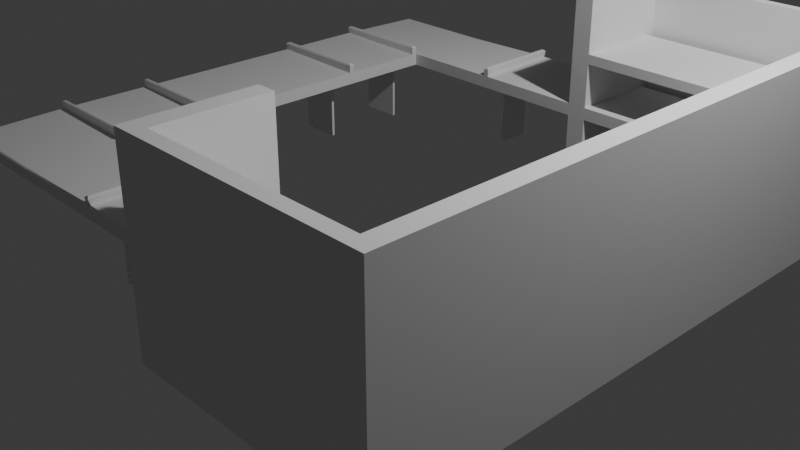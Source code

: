 # Source: madar_case.blend  (saved by Blender 4.2.66; exported with 4.5.12 LTS)
import bpy
from mathutils import Matrix  # noqa: F401  (used for matrix-valued properties, if any)

bpy.ops.wm.read_factory_settings(use_empty=True)
scene = bpy.context.scene
scene.name = 'Scene'

# ---- collections
col_collection = bpy.data.collections.new('Collection'); scene.collection.children.link(col_collection)

# ---- world
world_world = bpy.data.worlds.new('World'); scene.world = world_world
world_world.use_nodes = True; world_world.node_tree.nodes.clear()
_N = world_world.node_tree.nodes; _L = world_world.node_tree.links
n0 = _N.new('ShaderNodeOutputWorld'); n0.name = 'World Output'; n0.location = (300, 300)
n1 = _N.new('ShaderNodeBackground'); n1.name = 'Background'; n1.location = (10, 300)
n1.inputs[0].default_value = (0.05088, 0.05088, 0.05088, 1.0)
_L.new(n1.outputs[0], n0.inputs[0])
n0.is_active_output = True
world_world.color = (0.05088, 0.05088, 0.05088)
world_world.sun_shadow_jitter_overblur = 0.0

# ---- cameras
cam_camera = bpy.data.cameras.new('Camera')
cam_camera.clip_end = 100.0
cam_camera.ortho_scale = 7.314

# ---- lights
light_light = bpy.data.lights.new('Light', 'POINT')
light_light.energy = 1000.0
light_light.shadow_soft_size = 0.1

# ---- meshes
me_cube_002 = bpy.data.meshes.new('Cube.002')
me_cube_002.from_pydata([(0.5, -2.0, 0.7361), (0.5, -2.0, 0.8696), (-0.6667, -2.0, 0.7361), (-1.833, -2.0, 0.7361), (-1.833, -2.0, 0.8696), (-0.6667, -2.0, 0.8696), (-1.833, -0.9568, 0.7361), (-1.833, -0.9568, 0.8696), (-1.833, -1.017, 0.7361), (-1.833, -1.017, 0.8696), (-1.833, -1.942, 0.7361), (-1.833, -1.942, 0.8696), (-0.7278, -2.0, 0.7361), (-0.7278, -2.0, 0.8696), (0.5, 2.0, 0.7361), (0.5, 2.0, 0.8696), (-0.6667, 2.0, 0.7361), (-1.833, 2.0, 0.7361), (-1.833, 2.0, 0.8696), (-0.6667, 2.0, 0.8696), (-1.833, 0.9568, 0.7361), (-1.833, 0.9568, 0.8696), (-1.833, 1.017, 0.7361), (-1.833, 1.017, 0.8696), (-1.833, 1.942, 0.7361), (-1.833, 1.942, 0.8696), (-0.7278, 2.0, 0.7361), (-0.7278, 2.0, 0.8696), (0.7092, -2.0, 0.8696), (0.7092, -2.0, 0.7361), (0.7092, -3.0, 0.7361), (0.7092, -3.0, 0.8696), (0.7092, 2.0, 0.8696), (0.7092, 2.0, 0.7361), (0.7092, 3.0, 0.7361), (0.7092, 3.0, 0.8696), (0.5, -3.0, -0.0126), (0.5, -2.0, -0.0126), (0.5, 3.0, -0.0126), (0.5, 2.0, -0.0126), (0.7092, -3.0, -0.0126), (0.7092, -2.0, -0.0126), (0.7092, 3.0, -0.0126), (0.7092, 2.0, -0.0126), (0.5, -2.0, 2.037), (0.5, -3.0, 2.037), (0.5, 2.0, 2.037), (0.5, 3.0, 2.037), (0.7092, -2.0, 2.037), (0.7092, -3.0, 2.037), (0.7092, 2.0, 2.037), (0.7092, 3.0, 2.037), (0.5, 3.0, 1.453), (0.7092, 3.0, 1.453), (0.5, 2.0, 1.453), (0.7092, 2.0, 1.453), (0.7092, 3.0, 1.348), (0.7092, 2.0, 1.348), (0.5, 3.0, 1.348), (0.5, 2.0, 1.348), (2.009, 2.0, 0.8696), (2.009, 2.0, 0.7361), (2.009, 3.0, 0.7361), (2.009, 3.0, 0.8696), (2.009, 3.0, 1.453), (2.009, 2.0, 1.453), (2.009, 3.0, 1.348), (2.009, 2.0, 1.348), (2.223, 2.0, 0.8696), (2.223, 2.0, 0.7361), (2.223, 3.0, 0.7361), (2.223, 3.0, 0.8696), (2.223, 3.0, 1.453), (2.223, 2.0, 1.453), (2.223, 3.0, 1.348), (2.223, 2.0, 1.348), (2.009, 3.0, -0.002835), (2.009, 2.0, -0.002835), (2.223, 3.0, -0.002835), (2.223, 2.0, -0.002835), (2.919, 2.0, 0.8696), (2.919, 2.0, 0.7361), (2.919, 3.0, 0.7361), (2.919, 3.0, 0.8696), (2.223, 0.01956, 0.8696), (2.223, 0.01956, 0.7361), (2.919, 0.01956, 0.8696), (2.919, 0.01956, 0.7361), (2.223, -1.594, 0.8696), (2.223, -1.594, 0.7361), (2.919, -1.594, 0.8696), (2.919, -1.594, 0.7361), (2.919, -2.0, 0.8696), (2.919, -2.0, 0.7361), (2.919, -3.0, 0.7361), (2.919, -3.0, 0.8696), (2.222, -2.0, 0.8696), (2.222, -2.0, 0.7361), (2.239, -3.0, 0.7361), (2.239, -3.0, 0.8696), (2.223, -0.05069, 0.8696), (2.919, -0.05069, 0.8696), (2.919, -0.05069, 0.7361), (2.223, -0.05069, 0.7361), (0.5, -3.295, 0.8696), (0.5, -3.295, 0.7361), (0.7092, -3.295, 0.8696), (0.7092, -3.295, 0.7361), (0.5, -3.295, -0.0126), (0.7092, -3.295, -0.0126), (0.5, -3.295, 2.037), (0.7092, -3.295, 2.037), (0.7092, -3.147, 0.8696), (0.7092, -3.147, 2.037), (0.7092, -3.147, -0.0126), (0.5, -3.147, -0.0126), (0.5, -3.147, 0.8696), (0.5, -3.147, 2.037), (0.7092, -3.147, 0.7361), (0.5, -3.147, 0.7361), (3.213, -3.147, 2.037), (3.213, -3.295, 2.037), (3.213, -3.295, 0.8696), (3.213, -3.295, 0.7361), (3.213, -3.295, -0.0126), (3.213, -3.147, -0.0126), (3.213, -3.147, 0.7361), (3.213, -3.147, 0.8696), (3.013, -3.295, 0.7361), (3.013, -3.295, -0.0126), (3.013, -3.147, 0.8696), (3.013, -3.147, 0.7361), (3.013, -3.295, 2.037), (3.013, -3.147, 2.037), (3.013, -3.295, 0.8696), (3.013, -3.147, -0.0126), (3.213, 3.192, 0.8696), (3.213, 3.192, 0.7361), (3.213, 3.192, -0.0126), (3.213, 3.192, 2.037), (3.013, 3.192, 0.8696), (3.013, 3.192, 0.7361), (3.013, 3.192, 2.037), (3.013, 3.192, -0.0126), (3.213, 3.088, 2.037), (3.213, 3.088, 0.8696), (3.213, 3.088, 0.7361), (3.013, 3.088, 2.037), (3.013, 3.088, 0.8696), (3.013, 3.088, -0.0126), (3.213, 3.088, -0.0126), (3.013, 3.088, 0.7361), (0.7144, 3.192, 0.7361), (0.7144, 3.192, -0.0126), (0.7144, 3.192, 2.037), (0.7144, 3.192, 0.8696), (0.7144, 3.088, 2.037), (0.7144, 3.088, -0.0126), (0.7144, 3.088, 0.8696), (0.7144, 3.088, 0.7361), (0.5101, 3.192, 0.7361), (0.5101, 3.192, -0.0126), (0.5101, 3.192, 2.037), (0.5101, 3.192, 0.8696), (0.5101, 3.088, 2.037), (0.5101, 3.088, -0.0126), (0.5101, 3.088, 0.8696), (0.5101, 3.088, 0.7361), (-0.7152, -2.307, 0.7361), (-0.6793, -2.307, 0.7361), (-0.6793, -2.693, 0.7361), (-0.7152, -2.693, 0.7361), (-2.191, -1.003, 0.7361), (-2.642, -1.003, 0.7361), (-2.642, -0.9715, 0.7361), (-2.191, -0.9715, 0.7361), (-2.191, -1.985, 0.7361), (-2.642, -1.985, 0.7361), (-2.642, -1.956, 0.7361), (-2.191, -1.956, 0.7361), (-0.7152, 2.307, 0.7361), (-0.7152, 2.693, 0.7361), (-0.6793, 2.693, 0.7361), (-0.6793, 2.307, 0.7361), (-2.191, 1.003, 0.7361), (-2.191, 0.9715, 0.7361), (-2.642, 0.9715, 0.7361), (-2.642, 1.003, 0.7361), (-2.191, 1.985, 0.7361), (-2.191, 1.956, 0.7361), (-2.642, 1.956, 0.7361), (-2.642, 1.985, 0.7361), (2.437, 0.01043, 0.7361), (2.706, 0.01043, 0.7361), (2.706, -0.04156, 0.7361), (2.437, -0.04156, 0.7361), (-0.6793, -2.307, -0.001585), (-0.7152, -2.307, -0.001585), (-0.7152, -2.693, -0.001585), (-0.6793, -2.693, -0.001585), (-2.642, -1.003, -0.001585), (-2.191, -1.003, -0.001585), (-2.191, -0.9715, -0.001585), (-2.642, -0.9715, -0.001585), (-2.191, -1.985, -0.001585), (-2.642, -1.985, -0.001585), (-2.191, -1.956, -0.001585), (-2.642, -1.956, -0.001585), (-0.7152, 2.307, -0.001585), (-0.7152, 2.693, -0.001585), (-0.6793, 2.307, -0.001585), (-0.6793, 2.693, -0.001585), (-2.191, 0.9715, -0.001585), (-2.191, 1.003, -0.001585), (-2.642, 1.003, -0.001585), (-2.642, 0.9715, -0.001585), (-2.191, 1.956, -0.001585), (-2.191, 1.985, -0.001585), (-2.642, 1.985, -0.001585), (-2.642, 1.956, -0.001585), (2.706, 0.01043, -0.001585), (2.437, 0.01043, -0.001585), (2.437, -0.04156, -0.001585), (2.706, -0.04156, -0.001585), (-3.0, -0.9568, 0.9502), (-2.977, -0.9796, 0.9729), (-2.997, -0.9601, 0.9579), (-2.991, -0.9654, 0.9644), (-2.985, -0.9719, 0.9697), (-1.856, -0.9796, 0.9729), (-1.833, -0.9568, 0.9502), (-1.848, -0.9719, 0.9697), (-1.842, -0.9654, 0.9644), (-1.837, -0.9601, 0.9579), (-3.0, -1.017, 0.9502), (-2.977, -0.9944, 0.9729), (-2.997, -1.014, 0.9579), (-2.991, -1.009, 0.9644), (-2.985, -1.002, 0.9697), (-1.856, -0.9944, 0.9729), (-1.833, -1.017, 0.9502), (-1.848, -1.002, 0.9697), (-1.842, -1.009, 0.9644), (-1.837, -1.014, 0.9579), (-2.977, -1.977, 0.9709), (-3.0, -2.0, 0.9482), (-2.985, -1.985, 0.9676), (-2.991, -1.991, 0.9623), (-2.997, -1.997, 0.9559), (-1.833, -2.0, 0.9482), (-1.856, -1.977, 0.9709), (-1.837, -1.997, 0.9559), (-1.842, -1.991, 0.9623), (-1.848, -1.985, 0.9676), (-1.833, -1.942, 0.9482), (-1.856, -1.965, 0.9709), (-1.837, -1.945, 0.9559), (-1.842, -1.95, 0.9623), (-1.848, -1.957, 0.9676), (-2.977, -1.965, 0.9709), (-3.0, -1.942, 0.9482), (-2.985, -1.957, 0.9676), (-2.991, -1.95, 0.9623), (-2.997, -1.945, 0.9559), (-0.7278, -2.0, 0.9494), (-0.7051, -2.023, 0.9721), (-0.7246, -2.003, 0.9571), (-0.7193, -2.009, 0.9635), (-0.7128, -2.015, 0.9688), (-0.6894, -2.023, 0.9721), (-0.6667, -2.0, 0.9494), (-0.6817, -2.015, 0.9688), (-0.6752, -2.009, 0.9635), (-0.6699, -2.003, 0.9571), (-0.6894, -2.977, 0.9721), (-0.6667, -3.0, 0.9494), (-0.6817, -2.985, 0.9688), (-0.6752, -2.991, 0.9635), (-0.6699, -2.997, 0.9571), (-0.7051, -2.977, 0.9721), (-0.7278, -3.0, 0.9494), (-0.7128, -2.985, 0.9688), (-0.7193, -2.991, 0.9635), (-0.7246, -2.997, 0.9571), (-2.977, 0.9796, 0.9729), (-3.0, 0.9568, 0.9502), (-2.985, 0.9719, 0.9697), (-2.991, 0.9654, 0.9644), (-2.997, 0.9601, 0.9579), (-1.833, 0.9568, 0.9502), (-1.856, 0.9796, 0.9729), (-1.837, 0.9601, 0.9579), (-1.842, 0.9654, 0.9644), (-1.848, 0.9719, 0.9697), (-2.977, 0.9944, 0.9729), (-3.0, 1.017, 0.9502), (-2.985, 1.002, 0.9697), (-2.991, 1.009, 0.9644), (-2.997, 1.014, 0.9579), (-1.833, 1.017, 0.9502), (-1.856, 0.9944, 0.9729), (-1.837, 1.014, 0.9579), (-1.842, 1.009, 0.9644), (-1.848, 1.002, 0.9697), (-3.0, 2.0, 0.9482), (-2.977, 1.977, 0.9709), (-2.997, 1.997, 0.9559), (-2.991, 1.991, 0.9623), (-2.985, 1.985, 0.9676), (-1.856, 1.977, 0.9709), (-1.833, 2.0, 0.9482), (-1.848, 1.985, 0.9676), (-1.842, 1.991, 0.9623), (-1.837, 1.997, 0.9559), (-1.856, 1.965, 0.9709), (-1.833, 1.942, 0.9482), (-1.848, 1.957, 0.9676), (-1.842, 1.95, 0.9623), (-1.837, 1.945, 0.9559), (-3.0, 1.942, 0.9482), (-2.977, 1.965, 0.9709), (-2.997, 1.945, 0.9559), (-2.991, 1.95, 0.9623), (-2.985, 1.957, 0.9676), (-0.7051, 2.023, 0.9721), (-0.7278, 2.0, 0.9494), (-0.7128, 2.015, 0.9688), (-0.7193, 2.009, 0.9635), (-0.7246, 2.003, 0.9571), (-0.6667, 2.0, 0.9494), (-0.6894, 2.023, 0.9721), (-0.6699, 2.003, 0.9571), (-0.6752, 2.009, 0.9635), (-0.6817, 2.015, 0.9688), (-0.6667, 3.0, 0.9494), (-0.6894, 2.977, 0.9721), (-0.6699, 2.997, 0.9571), (-0.6752, 2.991, 0.9635), (-0.6817, 2.985, 0.9688), (-0.7278, 3.0, 0.9494), (-0.7051, 2.977, 0.9721), (-0.7246, 2.997, 0.9571), (-0.7193, 2.991, 0.9635), (-0.7128, 2.985, 0.9688), (2.223, 0.01956, 0.9427), (2.246, -0.003161, 0.9655), (2.226, 0.0163, 0.9504), (2.232, 0.01102, 0.9569), (2.238, 0.004539, 0.9622), (2.896, -0.003161, 0.9655), (2.919, 0.01956, 0.9427), (2.904, 0.004539, 0.9622), (2.911, 0.01102, 0.9569), (2.916, 0.0163, 0.9504), (2.896, -0.02797, 0.9655), (2.919, -0.05069, 0.9427), (2.904, -0.03567, 0.9622), (2.911, -0.04215, 0.9569), (2.916, -0.04743, 0.9504), (2.223, -0.05069, 0.9427), (2.246, -0.02797, 0.9655), (2.226, -0.04743, 0.9504), (2.232, -0.04215, 0.9569), (2.238, -0.03567, 0.9622), (-2.971, -2.971, 0.7361), (-2.971, -3.0, 0.7652), (-3.0, -2.971, 0.7652), (-2.971, -2.985, 0.74), (-2.985, -2.971, 0.74), (-2.985, -2.985, 0.7438), (-2.985, -2.996, 0.7652), (-2.971, -2.996, 0.7507), (-2.985, -2.992, 0.7513), (-2.996, -2.971, 0.7507), (-2.996, -2.985, 0.7652), (-2.992, -2.985, 0.7513), (-2.971, -3.0, 0.8405), (-2.971, -2.971, 0.8696), (-3.0, -2.971, 0.8405), (-2.971, -2.996, 0.855), (-2.985, -2.996, 0.8405), (-2.985, -2.992, 0.8544), (-2.985, -2.971, 0.8657), (-2.971, -2.985, 0.8657), (-2.985, -2.985, 0.8619), (-2.996, -2.985, 0.8405), (-2.996, -2.971, 0.855), (-2.992, -2.985, 0.8544), (-3.0, -2.029, 0.7652), (-3.0, -1.971, 0.7652), (-2.971, -2.0, 0.7361), (-3.0, -2.01, 0.7652), (-2.996, -2.02, 0.7507), (-2.997, -2.006, 0.7515), (-2.996, -1.98, 0.751), (-3.0, -1.99, 0.7652), (-2.997, -1.994, 0.7515), (-2.985, -2.009, 0.7404), (-2.985, -1.991, 0.74), (-2.991, -2.0, 0.7443), (-2.979, -2.0, 0.8901), (-3.0, -1.971, 0.8405), (-3.0, -2.029, 0.8405), (-2.989, -1.991, 0.8758), (-2.989, -2.009, 0.8758), (-2.994, -2.0, 0.868), (-3.0, -1.99, 0.8405), (-2.997, -1.98, 0.8577), (-2.998, -1.994, 0.8567), (-2.997, -2.02, 0.8577), (-3.0, -2.01, 0.8405), (-2.998, -2.006, 0.8567), (0.4709, -3.0, 0.7652), (0.5, -3.0, 0.7361), (0.4806, -3.0, 0.7555), (0.4903, -3.0, 0.7458), (0.5, -3.0, 0.8696), (0.4709, -3.0, 0.8405), (0.4903, -3.0, 0.8599), (0.4806, -3.0, 0.8502), (-1.862, -3.0, 0.7652), (-1.833, -2.971, 0.7361), (-1.804, -3.0, 0.7652), (-1.853, -2.996, 0.751), (-1.843, -3.0, 0.7652), (-1.84, -2.997, 0.7515), (-1.824, -2.985, 0.7404), (-1.843, -2.985, 0.74), (-1.833, -2.991, 0.7443), (-1.824, -3.0, 0.7652), (-1.814, -2.996, 0.7507), (-1.827, -2.997, 0.7515), (-0.6376, -3.0, 0.7652), (-0.6957, -3.0, 0.7652), (-0.6667, -2.971, 0.7361), (-0.657, -3.0, 0.7652), (-0.6469, -2.996, 0.7507), (-0.6604, -2.997, 0.7515), (-0.6865, -2.996, 0.751), (-0.6764, -3.0, 0.7652), (-0.6729, -2.997, 0.7515), (-0.6574, -2.985, 0.7404), (-0.6759, -2.985, 0.74), (-0.6667, -2.991, 0.7443), (-0.6376, -3.0, 0.8405), (-0.6667, -2.979, 0.8901), (-0.6957, -3.0, 0.8405), (-0.6468, -2.997, 0.8577), (-0.657, -3.0, 0.8405), (-0.6604, -2.998, 0.8567), (-0.6759, -2.989, 0.8758), (-0.6574, -2.989, 0.8758), (-0.6667, -2.994, 0.868), (-0.6764, -3.0, 0.8405), (-0.6865, -2.997, 0.8577), (-0.673, -2.998, 0.8567), (-1.862, -3.0, 0.8405), (-1.804, -3.0, 0.8405), (-1.833, -2.971, 0.8696), (-1.843, -3.0, 0.8405), (-1.853, -2.996, 0.855), (-1.84, -2.997, 0.8543), (-1.814, -2.996, 0.8547), (-1.824, -3.0, 0.8405), (-1.827, -2.997, 0.8543), (-1.843, -2.985, 0.8653), (-1.824, -2.985, 0.8657), (-1.833, -2.991, 0.8614), (-3.0, -0.9278, 0.8405), (-3.0, -0.9859, 0.8405), (-2.979, -0.9568, 0.8901), (-3.0, -0.9472, 0.8405), (-2.997, -0.937, 0.8577), (-2.998, -0.9506, 0.8567), (-2.997, -0.9767, 0.8577), (-3.0, -0.9665, 0.8405), (-2.998, -0.9631, 0.8567), (-2.989, -0.9476, 0.8758), (-2.989, -0.9661, 0.8758), (-2.994, -0.9568, 0.868), (-3.0, -0.9278, 0.7652), (-2.971, -0.9568, 0.7361), (-3.0, -0.9859, 0.7652), (-2.996, -0.937, 0.751), (-3.0, -0.9472, 0.7652), (-2.997, -0.9506, 0.7515), (-2.985, -0.9661, 0.7404), (-2.985, -0.9476, 0.74), (-2.991, -0.9568, 0.7443), (-3.0, -0.9665, 0.7652), (-2.996, -0.9767, 0.7507), (-2.997, -0.9631, 0.7515), (-2.971, -1.017, 0.7361), (-3.0, -1.046, 0.7652), (-3.0, -0.9881, 0.7652), (-2.985, -1.026, 0.7404), (-2.985, -1.008, 0.74), (-2.991, -1.017, 0.7443), (-3.0, -1.027, 0.7652), (-2.996, -1.037, 0.7507), (-2.997, -1.023, 0.7515), (-2.996, -0.9973, 0.751), (-3.0, -1.007, 0.7652), (-2.997, -1.011, 0.7515), (-3.0, -0.9881, 0.8405), (-3.0, -1.046, 0.8405), (-2.979, -1.017, 0.8901), (-3.0, -1.007, 0.8405), (-2.997, -0.9973, 0.8577), (-2.998, -1.011, 0.8567), (-2.997, -1.037, 0.8577), (-3.0, -1.027, 0.8405), (-2.998, -1.023, 0.8567), (-2.989, -1.008, 0.8758), (-2.989, -1.026, 0.8758), (-2.994, -1.017, 0.868), (-3.0, -1.913, 0.7652), (-2.971, -1.942, 0.7361), (-3.0, -1.971, 0.7652), (-2.996, -1.922, 0.751), (-3.0, -1.932, 0.7652), (-2.997, -1.936, 0.7515), (-2.985, -1.951, 0.7404), (-2.985, -1.933, 0.74), (-2.991, -1.942, 0.7443), (-3.0, -1.952, 0.7652), (-2.996, -1.962, 0.7507), (-2.997, -1.948, 0.7515), (-3.0, -1.913, 0.8405), (-3.0, -1.971, 0.8405), (-2.979, -1.942, 0.8901), (-3.0, -1.932, 0.8405), (-2.997, -1.922, 0.8577), (-2.998, -1.936, 0.8567), (-2.997, -1.962, 0.8577), (-3.0, -1.952, 0.8405), (-2.998, -1.948, 0.8567), (-2.989, -1.933, 0.8758), (-2.989, -1.951, 0.8758), (-2.994, -1.942, 0.868), (-0.6987, -3.0, 0.7652), (-0.7569, -3.0, 0.7652), (-0.7278, -2.971, 0.7361), (-0.7181, -3.0, 0.7652), (-0.708, -2.996, 0.7507), (-0.7216, -2.997, 0.7515), (-0.7476, -2.996, 0.751), (-0.7375, -3.0, 0.7652), (-0.7341, -2.997, 0.7515), (-0.7186, -2.985, 0.7404), (-0.7371, -2.985, 0.74), (-0.7278, -2.991, 0.7443), (-0.7569, -3.0, 0.8405), (-0.6987, -3.0, 0.8405), (-0.7278, -2.979, 0.8901), (-0.7375, -3.0, 0.8405), (-0.7477, -2.997, 0.8577), (-0.7341, -2.998, 0.8567), (-0.708, -2.997, 0.8577), (-0.7181, -3.0, 0.8405), (-0.7215, -2.998, 0.8567), (-0.737, -2.989, 0.8758), (-0.7186, -2.989, 0.8758), (-0.7278, -2.994, 0.868), (-2.971, 2.971, 0.7361), (-3.0, 2.971, 0.7652), (-2.971, 3.0, 0.7652), (-2.985, 2.971, 0.74), (-2.971, 2.985, 0.74), (-2.985, 2.985, 0.7438), (-2.996, 2.985, 0.7652), (-2.996, 2.971, 0.7507), (-2.992, 2.985, 0.7513), (-2.971, 2.996, 0.7507), (-2.985, 2.996, 0.7652), (-2.985, 2.992, 0.7513), (-2.971, 3.0, 0.8405), (-3.0, 2.971, 0.8405), (-2.971, 2.971, 0.8696), (-2.985, 2.996, 0.8405), (-2.971, 2.996, 0.855), (-2.985, 2.992, 0.8544), (-2.996, 2.971, 0.855), (-2.996, 2.985, 0.8405), (-2.992, 2.985, 0.8544), (-2.971, 2.985, 0.8657), (-2.985, 2.971, 0.8657), (-2.985, 2.985, 0.8619), (-2.971, 2.0, 0.7361), (-3.0, 1.971, 0.7652), (-3.0, 2.029, 0.7652), (-2.985, 1.991, 0.7404), (-2.985, 2.009, 0.74), (-2.991, 2.0, 0.7443), (-3.0, 1.99, 0.7652), (-2.996, 1.98, 0.7507), (-2.997, 1.994, 0.7515), (-2.996, 2.02, 0.751), (-3.0, 2.01, 0.7652), (-2.997, 2.006, 0.7515), (-3.0, 2.029, 0.8405), (-3.0, 1.971, 0.8405), (-2.979, 2.0, 0.8901), (-3.0, 2.01, 0.8405), (-2.997, 2.02, 0.8577), (-2.998, 2.006, 0.8567), (-2.997, 1.98, 0.8577), (-3.0, 1.99, 0.8405), (-2.998, 1.994, 0.8567), (-2.989, 2.009, 0.8758), (-2.989, 1.991, 0.8758), (-2.994, 2.0, 0.868), (0.5, 2.971, 0.7361), (0.5, 3.0, 0.7652), (0.5291, 3.0, 0.7361), (0.5, 3.0, 0.7071), (0.5, 2.985, 0.74), (0.5, 2.996, 0.7507), (0.5, 3.0, 0.8405), (0.5, 2.971, 0.8696), (0.5, 3.0, 0.8987), (0.5291, 3.0, 0.8696), (0.5, 2.996, 0.855), (0.5, 2.985, 0.8657), (-1.862, 3.0, 0.7652), (-1.804, 3.0, 0.7652), (-1.833, 2.971, 0.7361), (-1.843, 3.0, 0.7652), (-1.853, 2.996, 0.7507), (-1.84, 2.997, 0.7515), (-1.814, 2.996, 0.751), (-1.824, 3.0, 0.7652), (-1.827, 2.997, 0.7515), (-1.843, 2.985, 0.7404), (-1.824, 2.985, 0.74), (-1.833, 2.991, 0.7443), (-0.6376, 3.0, 0.7652), (-0.6667, 2.971, 0.7361), (-0.6957, 3.0, 0.7652), (-0.6469, 2.996, 0.751), (-0.657, 3.0, 0.7652), (-0.6604, 2.997, 0.7515), (-0.6759, 2.985, 0.7404), (-0.6574, 2.985, 0.74), (-0.6667, 2.991, 0.7443), (-0.6764, 3.0, 0.7652), (-0.6865, 2.996, 0.7507), (-0.6729, 2.997, 0.7515), (-0.6376, 3.0, 0.8405), (-0.6957, 3.0, 0.8405), (-0.6667, 2.979, 0.8901), (-0.657, 3.0, 0.8405), (-0.6468, 2.997, 0.8577), (-0.6604, 2.998, 0.8567), (-0.6865, 2.997, 0.8577), (-0.6764, 3.0, 0.8405), (-0.673, 2.998, 0.8567), (-0.6574, 2.989, 0.8758), (-0.6759, 2.989, 0.8758), (-0.6667, 2.994, 0.868), (-1.862, 3.0, 0.8405), (-1.833, 2.971, 0.8696), (-1.804, 3.0, 0.8405), (-1.853, 2.996, 0.8547), (-1.843, 3.0, 0.8405), (-1.84, 2.997, 0.8543), (-1.824, 2.985, 0.8653), (-1.843, 2.985, 0.8657), (-1.833, 2.991, 0.8614), (-1.824, 3.0, 0.8405), (-1.814, 2.996, 0.855), (-1.827, 2.997, 0.8543), (-3.0, 0.9278, 0.8405), (-2.979, 0.9568, 0.8901), (-3.0, 0.9859, 0.8405), (-2.997, 0.937, 0.8577), (-3.0, 0.9472, 0.8405), (-2.998, 0.9506, 0.8567), (-2.989, 0.9661, 0.8758), (-2.989, 0.9476, 0.8758), (-2.994, 0.9568, 0.868), (-3.0, 0.9665, 0.8405), (-2.997, 0.9767, 0.8577), (-2.998, 0.9631, 0.8567), (-3.0, 0.9278, 0.7652), (-3.0, 0.9859, 0.7652), (-2.971, 0.9568, 0.7361), (-3.0, 0.9472, 0.7652), (-2.996, 0.937, 0.7507), (-2.997, 0.9506, 0.7515), (-2.996, 0.9767, 0.751), (-3.0, 0.9665, 0.7652), (-2.997, 0.9631, 0.7515), (-2.985, 0.9476, 0.7404), (-2.985, 0.9661, 0.74), (-2.991, 0.9568, 0.7443), (-3.0, 0.9881, 0.7652), (-3.0, 1.046, 0.7652), (-2.971, 1.017, 0.7361), (-3.0, 1.007, 0.7652), (-2.996, 0.9973, 0.7507), (-2.997, 1.011, 0.7515), (-2.996, 1.037, 0.751), (-3.0, 1.027, 0.7652), (-2.997, 1.023, 0.7515), (-2.985, 1.008, 0.7404), (-2.985, 1.026, 0.74), (-2.991, 1.017, 0.7443), (-2.979, 1.017, 0.8901), (-3.0, 1.046, 0.8405), (-3.0, 0.9881, 0.8405), (-2.989, 1.026, 0.8758), (-2.989, 1.008, 0.8758), (-2.994, 1.017, 0.868), (-3.0, 1.027, 0.8405), (-2.997, 1.037, 0.8577), (-2.998, 1.023, 0.8567), (-2.997, 0.9973, 0.8577), (-3.0, 1.007, 0.8405), (-2.998, 1.011, 0.8567), (-3.0, 1.913, 0.7652), (-3.0, 1.971, 0.7652), (-2.971, 1.942, 0.7361), (-3.0, 1.932, 0.7652), (-2.996, 1.922, 0.7507), (-2.997, 1.936, 0.7515), (-2.996, 1.962, 0.751), (-3.0, 1.952, 0.7652), (-2.997, 1.948, 0.7515), (-2.985, 1.933, 0.7404), (-2.985, 1.951, 0.74), (-2.991, 1.942, 0.7443), (-2.979, 1.942, 0.8901), (-3.0, 1.971, 0.8405), (-3.0, 1.913, 0.8405), (-2.989, 1.951, 0.8758), (-2.989, 1.933, 0.8758), (-2.994, 1.942, 0.868), (-3.0, 1.952, 0.8405), (-2.997, 1.962, 0.8577), (-2.998, 1.948, 0.8567), (-2.997, 1.922, 0.8577), (-3.0, 1.932, 0.8405), (-2.998, 1.936, 0.8567), (-0.7278, 2.971, 0.7361), (-0.7569, 3.0, 0.7652), (-0.6987, 3.0, 0.7652), (-0.7371, 2.985, 0.7404), (-0.7186, 2.985, 0.74), (-0.7278, 2.991, 0.7443), (-0.7375, 3.0, 0.7652), (-0.7476, 2.996, 0.7507), (-0.7341, 2.997, 0.7515), (-0.708, 2.996, 0.751), (-0.7181, 3.0, 0.7652), (-0.7216, 2.997, 0.7515), (-0.7278, 2.979, 0.8901), (-0.6987, 3.0, 0.8405), (-0.7569, 3.0, 0.8405), (-0.7186, 2.989, 0.8758), (-0.737, 2.989, 0.8758), (-0.7278, 2.994, 0.868), (-0.7181, 3.0, 0.8405), (-0.708, 2.997, 0.8577), (-0.7215, 2.998, 0.8567), (-0.7477, 2.997, 0.8577), (-0.7375, 3.0, 0.8405), (-0.7341, 2.998, 0.8567)], [], [(420, 456, 376, 365), (2, 5, 1, 0), (0, 1, 28, 29), (4, 400, 377, 458), (413, 36, 115, 119), (389, 401, 529, 518), (3, 12, 542, 421), (480, 468, 672, 684), (366, 378, 402, 388), (193, 194, 223, 220), (2, 0, 413, 434), (434, 542, 171, 170), (175, 172, 201, 202), (12, 13, 5, 2), (9, 8, 6, 7), (7, 21, 673, 470), (244, 250, 255, 259), (506, 9, 240, 234), (530, 11, 9, 506), (11, 10, 8, 9), (8, 492, 173, 172), (481, 6, 175, 174), (9, 7, 230, 240), (517, 10, 179, 178), (235, 239, 229, 225), (195, 192, 221, 222), (4, 3, 10, 11), (390, 517, 178, 177), (4, 11, 254, 249), (413, 0, 37, 36), (542, 12, 168, 171), (5, 13, 264, 270), (530, 400, 245, 260), (3, 4, 13, 12), (2, 434, 170, 169), (541, 552, 457, 422), (554, 445, 275, 280), (588, 564, 626, 17), (269, 265, 279, 274), (20, 686, 186, 185), (13, 4, 458, 554), (624, 566, 576, 660), (16, 14, 15, 19), (45, 416, 116, 117), (18, 661, 578, 602), (618, 621, 620, 58, 52, 47, 164, 166, 167, 165, 38, 615, 614, 613), (589, 721, 733, 601), (35, 621, 620, 58, 56), (696, 685, 674, 710), (565, 590, 600, 577), (186, 187, 214, 215), (615, 614, 34, 42, 38), (744, 637, 182, 181), (172, 173, 200, 201), (26, 16, 19, 27), (23, 21, 20, 22), (673, 285, 295, 708), (305, 320, 314, 309), (708, 295, 299, 23), (698, 22, 184, 187), (25, 23, 22, 24), (720, 697, 709, 734), (21, 289, 285, 673), (23, 299, 289, 21), (24, 722, 190, 189), (294, 284, 290, 300), (192, 193, 220, 221), (18, 25, 24, 17), (722, 588, 191, 190), (18, 310, 315, 25), (14, 612, 615, 38, 39), (26, 744, 181, 180), (19, 329, 325, 27), (732, 319, 304, 602), (17, 26, 27, 18), (637, 16, 183, 182), (745, 625, 662, 758), (756, 339, 334, 650), (330, 335, 340, 324), (349, 345, 360, 354), (27, 756, 661, 18), (470, 506, 234, 224), (7, 470, 224, 230), (492, 481, 174, 173), (6, 20, 21, 7), (97, 96, 92, 93), (53, 55, 65, 64), (53, 52, 47, 51), (15, 14, 33, 32), (117, 116, 104, 110), (29, 30, 40, 41), (613, 636, 648, 618), (115, 114, 109, 108), (36, 37, 41, 40), (39, 38, 42, 43), (0, 29, 41, 37), (620, 619, 15, 59, 58), (33, 14, 39, 43), (412, 417, 444, 432), (16, 637, 612, 14), (34, 33, 43, 42), (44, 45, 49, 48), (47, 46, 50, 51), (133, 132, 121, 120), (52, 54, 46, 47), (55, 53, 51, 50), (31, 28, 48, 49), (54, 55, 50, 46), (28, 1, 44, 48), (59, 57, 55, 54), (55, 57, 67, 65), (58, 59, 54, 52), (56, 58, 52, 53), (17, 626, 744, 26), (15, 619, 650, 19), (32, 35, 56, 57), (15, 32, 57, 59), (63, 60, 68, 71), (64, 65, 73, 72), (57, 56, 66, 67), (34, 35, 63, 62), (33, 34, 62, 61), (56, 53, 64, 66), (35, 32, 60, 63), (32, 33, 61, 60), (70, 71, 83, 82), (75, 74, 72, 73), (60, 61, 69, 68), (67, 66, 74, 75), (66, 64, 72, 74), (62, 63, 71, 70), (62, 70, 78, 76), (65, 67, 75, 73), (77, 76, 78, 79), (61, 62, 76, 77), (70, 69, 79, 78), (69, 61, 77, 79), (71, 68, 75, 74), (67, 60, 68, 75), (74, 71, 63, 66), (60, 67, 66, 63), (81, 82, 83, 80), (69, 70, 82, 81), (71, 68, 80, 83), (69, 81, 87, 85), (101, 100, 88, 90), (81, 80, 86, 87), (80, 68, 84, 86), (68, 69, 85, 84), (88, 89, 91, 90), (102, 101, 90, 91), (103, 102, 91, 89), (100, 103, 89, 88), (93, 92, 95, 94), (99, 98, 94, 95), (98, 97, 93, 94), (96, 99, 95, 92), (28, 31, 99, 96), (30, 29, 97, 98), (31, 30, 98, 99), (29, 28, 96, 97), (90, 88, 96, 92), (90, 92, 93, 91), (91, 93, 97, 89), (96, 88, 89, 97), (84, 85, 103, 100), (185, 186, 215, 212), (87, 86, 101, 102), (101, 86, 350, 355), (84, 100, 359, 344), (86, 84, 344, 350), (100, 101, 355, 359), (104, 105, 107, 106), (107, 105, 108, 109), (104, 106, 111, 110), (113, 117, 110, 111), (149, 151, 159, 157), (128, 129, 124, 123), (116, 119, 105, 104), (119, 115, 108, 105), (416, 413, 119, 116), (1, 416, 45, 44), (30, 31, 112, 118), (40, 30, 118, 114), (49, 45, 117, 113), (31, 49, 113, 112), (36, 40, 114, 115), (1, 5, 445, 416), (127, 120, 121, 122), (125, 126, 123, 124), (126, 127, 122, 123), (132, 134, 122, 121), (145, 146, 137, 136), (144, 145, 136, 139), (134, 128, 123, 122), (129, 135, 125, 124), (109, 114, 135, 129), (106, 107, 128, 134), (114, 118, 131, 135), (112, 113, 133, 130), (111, 106, 134, 132), (107, 109, 129, 128), (118, 112, 130, 131), (113, 111, 132, 133), (141, 140, 136, 137), (140, 142, 139, 136), (143, 141, 137, 138), (150, 149, 143, 138), (147, 144, 139, 142), (151, 148, 158, 159), (146, 150, 138, 137), (142, 140, 155, 154), (135, 131, 151, 149), (126, 125, 150, 146), (131, 130, 148, 151), (133, 120, 144, 147), (125, 135, 149, 150), (120, 127, 145, 144), (127, 126, 146, 145), (130, 133, 147, 148), (157, 159, 167, 165), (158, 156, 164, 166), (152, 153, 161, 160), (143, 149, 157, 153), (147, 142, 154, 156), (148, 147, 156, 158), (140, 141, 152, 155), (141, 143, 153, 152), (166, 164, 162, 163), (167, 166, 163, 160), (165, 167, 160, 161), (156, 154, 162, 164), (154, 155, 163, 162), (159, 158, 166, 167), (153, 157, 165, 161), (155, 152, 160, 163), (56, 35, 34, 42, 157, 159, 158, 156, 51, 53), (51, 156, 164, 47), (157, 42, 38, 165), (614, 613, 618, 621, 35, 34), (12, 2, 169, 168), (445, 5, 270, 275), (433, 446, 553, 540), (13, 554, 280, 264), (516, 528, 505, 493), (10, 517, 492, 8), (481, 686, 20, 6), (6, 8, 172, 175), (400, 4, 249, 245), (3, 390, 177, 176), (11, 530, 260, 254), (10, 3, 176, 179), (27, 325, 339, 756), (638, 746, 757, 649), (650, 334, 329, 19), (16, 26, 180, 183), (22, 20, 185, 184), (686, 698, 187, 186), (24, 22, 698, 722), (732, 708, 23, 25), (17, 24, 189, 188), (25, 315, 319, 732), (588, 17, 188, 191), (602, 304, 310, 18), (85, 87, 193, 192), (87, 102, 194, 193), (102, 103, 195, 194), (103, 85, 192, 195), (197, 196, 199, 198), (201, 200, 203, 202), (204, 205, 207, 206), (208, 209, 211, 210), (213, 212, 215, 214), (217, 216, 219, 218), (221, 220, 223, 222), (173, 174, 203, 200), (180, 181, 209, 208), (194, 195, 222, 223), (174, 175, 202, 203), (183, 180, 208, 210), (181, 182, 211, 209), (188, 189, 216, 217), (168, 169, 196, 197), (182, 183, 210, 211), (191, 188, 217, 218), (171, 168, 197, 198), (189, 190, 219, 216), (169, 170, 199, 196), (176, 177, 205, 204), (190, 191, 218, 219), (170, 171, 198, 199), (179, 176, 204, 206), (177, 178, 207, 205), (184, 185, 212, 213), (178, 179, 206, 207), (187, 184, 213, 214), (225, 229, 231, 228), (228, 231, 232, 227), (227, 232, 233, 226), (226, 233, 230, 224), (235, 225, 228, 238), (238, 228, 227, 237), (237, 227, 226, 236), (236, 226, 224, 234), (229, 239, 241, 231), (231, 241, 242, 232), (232, 242, 243, 233), (233, 243, 240, 230), (239, 235, 238, 241), (241, 238, 237, 242), (242, 237, 236, 243), (243, 236, 234, 240), (245, 249, 251, 248), (248, 251, 252, 247), (247, 252, 253, 246), (246, 253, 250, 244), (255, 250, 253, 258), (258, 253, 252, 257), (257, 252, 251, 256), (256, 251, 249, 254), (244, 259, 261, 246), (246, 261, 262, 247), (247, 262, 263, 248), (248, 263, 260, 245), (254, 260, 263, 256), (256, 263, 262, 257), (257, 262, 261, 258), (258, 261, 259, 255), (265, 269, 271, 268), (268, 271, 272, 267), (267, 272, 273, 266), (266, 273, 270, 264), (269, 274, 276, 271), (271, 276, 277, 272), (272, 277, 278, 273), (273, 278, 275, 270), (274, 279, 281, 276), (276, 281, 282, 277), (277, 282, 283, 278), (278, 283, 280, 275), (264, 280, 283, 266), (266, 283, 282, 267), (267, 282, 281, 268), (268, 281, 279, 265), (285, 289, 291, 288), (288, 291, 292, 287), (287, 292, 293, 286), (286, 293, 290, 284), (295, 285, 288, 298), (298, 288, 287, 297), (297, 287, 286, 296), (296, 286, 284, 294), (289, 299, 301, 291), (291, 301, 302, 292), (292, 302, 303, 293), (293, 303, 300, 290), (299, 295, 298, 301), (301, 298, 297, 302), (302, 297, 296, 303), (303, 296, 294, 300), (305, 309, 311, 308), (308, 311, 312, 307), (307, 312, 313, 306), (306, 313, 310, 304), (315, 310, 313, 318), (318, 313, 312, 317), (317, 312, 311, 316), (316, 311, 309, 314), (304, 319, 321, 306), (306, 321, 322, 307), (307, 322, 323, 308), (308, 323, 320, 305), (314, 320, 323, 316), (316, 323, 322, 317), (317, 322, 321, 318), (318, 321, 319, 315), (325, 329, 331, 328), (328, 331, 332, 327), (327, 332, 333, 326), (326, 333, 330, 324), (329, 334, 336, 331), (331, 336, 337, 332), (332, 337, 338, 333), (333, 338, 335, 330), (334, 339, 341, 336), (336, 341, 342, 337), (337, 342, 343, 338), (338, 343, 340, 335), (324, 340, 343, 326), (326, 343, 342, 327), (327, 342, 341, 328), (328, 341, 339, 325), (345, 349, 351, 348), (348, 351, 352, 347), (347, 352, 353, 346), (346, 353, 350, 344), (355, 350, 353, 358), (358, 353, 352, 357), (357, 352, 351, 356), (356, 351, 349, 354), (344, 359, 361, 346), (346, 361, 362, 347), (347, 362, 363, 348), (348, 363, 360, 345), (359, 355, 358, 361), (361, 358, 357, 362), (362, 357, 356, 363), (363, 356, 354, 360), (494, 504, 469, 482), (364, 367, 369, 368), (367, 371, 372, 369), (365, 370, 372, 371), (370, 374, 375, 372), (366, 373, 375, 374), (373, 368, 369, 375), (369, 372, 375), (376, 379, 381, 380), (379, 383, 384, 381), (377, 382, 384, 383), (382, 386, 387, 384), (378, 385, 387, 386), (385, 380, 381, 387), (381, 384, 387), (388, 391, 393, 392), (391, 395, 396, 393), (389, 394, 396, 395), (394, 398, 399, 396), (390, 397, 399, 398), (397, 392, 393, 399), (393, 396, 399), (400, 403, 405, 404), (403, 407, 408, 405), (401, 406, 408, 407), (406, 410, 411, 408), (402, 409, 411, 410), (409, 404, 405, 411), (405, 408, 411), (420, 423, 425, 424), (423, 427, 428, 425), (421, 426, 428, 427), (426, 430, 431, 428), (422, 429, 431, 430), (429, 424, 425, 431), (425, 428, 431), (432, 435, 437, 436), (435, 439, 440, 437), (433, 438, 440, 439), (438, 442, 443, 440), (434, 441, 443, 442), (441, 436, 437, 443), (437, 440, 443), (444, 447, 449, 448), (447, 451, 452, 449), (445, 450, 452, 451), (450, 454, 455, 452), (446, 453, 455, 454), (453, 448, 449, 455), (449, 452, 455), (456, 459, 461, 460), (459, 463, 464, 461), (457, 462, 464, 463), (462, 466, 467, 464), (458, 465, 467, 466), (465, 460, 461, 467), (461, 464, 467), (468, 471, 473, 472), (471, 475, 476, 473), (469, 474, 476, 475), (474, 478, 479, 476), (470, 477, 479, 478), (477, 472, 473, 479), (473, 476, 479), (480, 483, 485, 484), (483, 487, 488, 485), (481, 486, 488, 487), (486, 490, 491, 488), (482, 489, 491, 490), (489, 484, 485, 491), (485, 488, 491), (492, 495, 497, 496), (495, 499, 500, 497), (493, 498, 500, 499), (498, 502, 503, 500), (494, 501, 503, 502), (501, 496, 497, 503), (497, 500, 503), (504, 507, 509, 508), (507, 511, 512, 509), (505, 510, 512, 511), (510, 514, 515, 512), (506, 513, 515, 514), (513, 508, 509, 515), (509, 512, 515), (516, 519, 521, 520), (519, 523, 524, 521), (517, 522, 524, 523), (522, 526, 527, 524), (518, 525, 527, 526), (525, 520, 521, 527), (521, 524, 527), (528, 531, 533, 532), (531, 535, 536, 533), (529, 534, 536, 535), (534, 538, 539, 536), (530, 537, 539, 538), (537, 532, 533, 539), (533, 536, 539), (540, 543, 545, 544), (543, 547, 548, 545), (541, 546, 548, 547), (546, 550, 551, 548), (542, 549, 551, 550), (549, 544, 545, 551), (545, 548, 551), (552, 555, 557, 556), (555, 559, 560, 557), (553, 558, 560, 559), (558, 562, 563, 560), (554, 561, 563, 562), (561, 556, 557, 563), (557, 560, 563), (564, 567, 569, 568), (567, 571, 572, 569), (565, 570, 572, 571), (570, 574, 575, 572), (566, 573, 575, 574), (573, 568, 569, 575), (569, 572, 575), (576, 579, 581, 580), (579, 583, 584, 581), (577, 582, 584, 583), (582, 586, 587, 584), (578, 585, 587, 586), (585, 580, 581, 587), (581, 584, 587), (588, 591, 593, 592), (591, 595, 596, 593), (589, 594, 596, 595), (594, 598, 599, 596), (590, 597, 599, 598), (597, 592, 593, 599), (593, 596, 599), (600, 603, 605, 604), (603, 607, 608, 605), (601, 606, 608, 607), (606, 610, 611, 608), (602, 609, 611, 610), (609, 604, 605, 611), (605, 608, 611), (612, 616, 617, 613, 614, 615), (618, 622, 623, 619, 620, 621), (624, 627, 629, 628), (627, 631, 632, 629), (625, 630, 632, 631), (630, 634, 635, 632), (626, 633, 635, 634), (633, 628, 629, 635), (629, 632, 635), (636, 639, 641, 640), (639, 643, 644, 641), (637, 642, 644, 643), (642, 646, 647, 644), (638, 645, 647, 646), (645, 640, 641, 647), (641, 644, 647), (648, 651, 653, 652), (651, 655, 656, 653), (649, 654, 656, 655), (654, 658, 659, 656), (650, 657, 659, 658), (657, 652, 653, 659), (653, 656, 659), (660, 663, 665, 664), (663, 667, 668, 665), (661, 666, 668, 667), (666, 670, 671, 668), (662, 669, 671, 670), (669, 664, 665, 671), (665, 668, 671), (672, 675, 677, 676), (675, 679, 680, 677), (673, 678, 680, 679), (678, 682, 683, 680), (674, 681, 683, 682), (681, 676, 677, 683), (677, 680, 683), (684, 687, 689, 688), (687, 691, 692, 689), (685, 690, 692, 691), (690, 694, 695, 692), (686, 693, 695, 694), (693, 688, 689, 695), (689, 692, 695), (696, 699, 701, 700), (699, 703, 704, 701), (697, 702, 704, 703), (702, 706, 707, 704), (698, 705, 707, 706), (705, 700, 701, 707), (701, 704, 707), (708, 711, 713, 712), (711, 715, 716, 713), (709, 714, 716, 715), (714, 718, 719, 716), (710, 717, 719, 718), (717, 712, 713, 719), (713, 716, 719), (720, 723, 725, 724), (723, 727, 728, 725), (721, 726, 728, 727), (726, 730, 731, 728), (722, 729, 731, 730), (729, 724, 725, 731), (725, 728, 731), (732, 735, 737, 736), (735, 739, 740, 737), (733, 738, 740, 739), (738, 742, 743, 740), (734, 741, 743, 742), (741, 736, 737, 743), (737, 740, 743), (744, 747, 749, 748), (747, 751, 752, 749), (745, 750, 752, 751), (750, 754, 755, 752), (746, 753, 755, 754), (753, 748, 749, 755), (749, 752, 755), (756, 759, 761, 760), (759, 763, 764, 761), (757, 762, 764, 763), (762, 766, 767, 764), (758, 765, 767, 766), (765, 760, 761, 767), (761, 764, 767), (390, 364, 368, 397), (397, 368, 373, 392), (392, 373, 366, 388), (365, 376, 380, 370), (370, 380, 385, 374), (374, 385, 378, 366), (377, 400, 404, 382), (382, 404, 409, 386), (386, 409, 402, 378), (401, 389, 395, 406), (406, 395, 391, 410), (410, 391, 388, 402), (417, 412, 414, 419), (419, 414, 415, 418), (418, 415, 413, 416), (434, 413, 415, 441), (441, 415, 414, 436), (436, 414, 412, 432), (458, 377, 383, 465), (465, 383, 379, 460), (460, 379, 376, 456), (364, 421, 427, 367), (367, 427, 423, 371), (371, 423, 420, 365), (542, 434, 442, 549), (549, 442, 438, 544), (544, 438, 433, 540), (416, 445, 451, 418), (418, 451, 447, 419), (419, 447, 444, 417), (554, 458, 466, 561), (561, 466, 462, 556), (556, 462, 457, 552), (446, 433, 439, 453), (453, 439, 435, 448), (448, 435, 432, 444), (456, 420, 424, 459), (459, 424, 429, 463), (463, 429, 422, 457), (468, 480, 484, 471), (471, 484, 489, 475), (475, 489, 482, 469), (494, 482, 490, 501), (501, 490, 486, 496), (496, 486, 481, 492), (506, 470, 478, 513), (513, 478, 474, 508), (508, 474, 469, 504), (516, 493, 499, 519), (519, 499, 495, 523), (523, 495, 492, 517), (530, 506, 514, 537), (537, 514, 510, 532), (532, 510, 505, 528), (504, 494, 502, 507), (507, 502, 498, 511), (511, 498, 493, 505), (389, 518, 526, 394), (394, 526, 522, 398), (398, 522, 517, 390), (400, 530, 538, 403), (403, 538, 534, 407), (407, 534, 529, 401), (528, 516, 520, 531), (531, 520, 525, 535), (535, 525, 518, 529), (421, 542, 550, 426), (426, 550, 546, 430), (430, 546, 541, 422), (445, 554, 562, 450), (450, 562, 558, 454), (454, 558, 553, 446), (552, 541, 547, 555), (555, 547, 543, 559), (559, 543, 540, 553), (590, 565, 571, 597), (597, 571, 567, 592), (592, 567, 564, 588), (565, 577, 583, 570), (570, 583, 579, 574), (574, 579, 576, 566), (577, 600, 604, 582), (582, 604, 609, 586), (586, 609, 602, 578), (600, 590, 598, 603), (603, 598, 594, 607), (607, 594, 589, 601), (636, 613, 617, 639), (639, 617, 616, 643), (643, 616, 612, 637), (660, 576, 580, 663), (663, 580, 585, 667), (667, 585, 578, 661), (566, 624, 628, 573), (573, 628, 633, 568), (568, 633, 626, 564), (746, 638, 646, 753), (753, 646, 642, 748), (748, 642, 637, 744), (618, 648, 652, 622), (622, 652, 657, 623), (623, 657, 650, 619), (758, 662, 670, 765), (765, 670, 666, 760), (760, 666, 661, 756), (648, 636, 640, 651), (651, 640, 645, 655), (655, 645, 638, 649), (662, 625, 631, 669), (669, 631, 627, 664), (664, 627, 624, 660), (674, 685, 691, 681), (681, 691, 687, 676), (676, 687, 684, 672), (698, 686, 694, 705), (705, 694, 690, 700), (700, 690, 685, 696), (710, 674, 682, 717), (717, 682, 678, 712), (712, 678, 673, 708), (722, 698, 706, 729), (729, 706, 702, 724), (724, 702, 697, 720), (734, 709, 715, 741), (741, 715, 711, 736), (736, 711, 708, 732), (709, 697, 703, 714), (714, 703, 699, 718), (718, 699, 696, 710), (588, 722, 730, 591), (591, 730, 726, 595), (595, 726, 721, 589), (601, 733, 739, 606), (606, 739, 735, 610), (610, 735, 732, 602), (733, 721, 727, 738), (738, 727, 723, 742), (742, 723, 720, 734), (625, 745, 751, 630), (630, 751, 747, 634), (634, 747, 744, 626), (649, 757, 763, 654), (654, 763, 759, 658), (658, 759, 756, 650), (757, 746, 754, 762), (762, 754, 750, 766), (766, 750, 745, 758), (470, 673, 679, 477), (477, 679, 675, 472), (472, 675, 672, 468), (480, 684, 688, 483), (483, 688, 693, 487), (487, 693, 686, 481), (390, 3, 421, 364)])
_uv = me_cube_002.uv_layers.new(name='UVMap')
_uv.uv.foreach_set('vector', [0.4295, 0.9187, 0.5705, 0.9187, 0.5705, 0.9979, 0.4295, 0.9979, 0.375, 0.4167, 0.625, 0.4167, 0.625, 0.5, 0.375, 0.5, 0.375, 0.5, 0.625, 0.5, 0.625, 0.5, 0.375, 0.5, 0.7917, 0.5, 0.8735, 0.5, 0.8729, 0.7427, 0.7917, 0.7427, 0.375, 0.75, 0.375, 0.75, 0.375, 0.75, 0.375, 0.75, 0.4295, 0.25, 0.5705, 0.25, 0.5705, 0.25, 0.4295, 0.25, 0.2083, 0.5, 0.2873, 0.5, 0.2873, 0.7427, 0.2083, 0.7427, 0.4826, 0.3032, 0.7636, 0.4431, 0.573, 0.2525, 0.4308, 0.2513, 0.4295, 0.007268, 0.5705, 0.007268, 0.5705, 0.2427, 0.4295, 0.2427, 0.375, 0.5, 0.375, 0.5, 0.375, 0.5, 0.375, 0.5, 0.2917, 0.5, 0.375, 0.5, 0.375, 0.75, 0.2917, 0.7427, 0.2917, 0.7497, 0.2873, 0.7497, 0.2882, 0.7468, 0.2908, 0.7468, 0.2073, 0.5, 0.2073, 0.5, 0.2073, 0.5, 0.2073, 0.5, 0.375, 0.4123, 0.625, 0.4123, 0.625, 0.4167, 0.375, 0.4167, 0.625, 0.3333, 0.375, 0.3333, 0.375, 0.3333, 0.625, 0.3333, 0.7917, 0.5, 0.7917, 0.5, 0.8735, 0.5, 0.8735, 0.5, 0.8734, 0.5, 0.7933, 0.5, 0.7933, 0.5, 0.8734, 0.5, 0.8735, 0.5, 0.7917, 0.5, 0.7917, 0.5, 0.875, 0.5, 0.8735, 0.5, 0.7917, 0.5, 0.7917, 0.5, 0.8735, 0.5, 0.625, 0.3333, 0.375, 0.3333, 0.375, 0.3333, 0.625, 0.3333, 0.2083, 0.5, 0.1271, 0.5, 0.126, 0.5, 0.2073, 0.5, 0.1271, 0.5, 0.2083, 0.5, 0.2073, 0.5, 0.126, 0.5, 0.625, 0.3333, 0.625, 0.3333, 0.625, 0.3333, 0.625, 0.3333, 0.1271, 0.5, 0.2083, 0.5, 0.2073, 0.5, 0.126, 0.5, 0.8734, 0.5, 0.7933, 0.5, 0.7933, 0.5, 0.8734, 0.5, 0.375, 0.5, 0.375, 0.5, 0.375, 0.5, 0.375, 0.5, 0.625, 0.3333, 0.375, 0.3333, 0.375, 0.3333, 0.625, 0.3333, 0.1251, 0.5, 0.1251, 0.5, 0.126, 0.5, 0.126, 0.5, 0.625, 0.3333, 0.625, 0.3333, 0.625, 0.3333, 0.625, 0.3333, 0.375, 0.75, 0.375, 0.5, 0.375, 0.5, 0.375, 0.75, 0.2873, 0.7427, 0.2873, 0.5, 0.2882, 0.5032, 0.2882, 0.7468, 0.625, 0.4167, 0.625, 0.4123, 0.625, 0.4123, 0.625, 0.4167, 0.625, 0.25, 0.625, 0.25, 0.625, 0.25, 0.625, 0.25, 0.375, 0.3333, 0.625, 0.3333, 0.625, 0.4123, 0.375, 0.4123, 0.2917, 0.5, 0.2917, 0.7427, 0.2908, 0.7468, 0.2908, 0.5032, 0.4295, 0.8398, 0.5705, 0.8398, 0.5705, 0.9146, 0.4295, 0.9146, 0.625, 0.8377, 0.625, 0.8333, 0.625, 0.8333, 0.625, 0.8377, 0.1271, 0.5, 0.1271, 0.7427, 0.2083, 0.7427, 0.2083, 0.5, 0.71, 0.5057, 0.7111, 0.5057, 0.7111, 0.7443, 0.71, 0.7443, 0.2083, 0.5, 0.1271, 0.5, 0.126, 0.5, 0.2073, 0.5, 0.7127, 0.5, 0.7917, 0.5, 0.7917, 0.7427, 0.7127, 0.7449, 0.4295, 0.9187, 0.4295, 0.9979, 0.5705, 0.9979, 0.5705, 0.9187, 0.375, 0.4167, 0.375, 0.5, 0.625, 0.5, 0.625, 0.4167, 0.625, 0.75, 0.625, 0.75, 0.625, 0.75, 0.625, 0.75, 0.7917, 0.5, 0.7917, 0.7427, 0.8729, 0.7427, 0.8735, 0.5, 0.0, 0.0, 0.0, 0.0, 0.0, 0.0, 0.0, 0.0, 0.0, 0.0, 0.0, 0.0, 0.0, 0.0, 0.0, 0.0, 0.0, 0.0, 0.0, 0.0, 0.0, 0.0, 0.0, 0.0, 0.0, 0.0, 0.0, 0.0, 0.4295, 0.25, 0.4295, 0.25, 0.5705, 0.25, 0.5705, 0.25, 0.625, 0.75, 0.625, 0.75, 0.625, 0.75, 0.625, 0.75, 0.625, 0.75, 0.4295, 0.25, 0.4295, 0.25, 0.5705, 0.25, 0.5705, 0.25, 0.4295, 0.007268, 0.4295, 0.2427, 0.5705, 0.2427, 0.5705, 0.007268, 0.126, 0.5, 0.126, 0.5, 0.126, 0.5, 0.126, 0.5, 0.375, 0.75, 0.375, 0.75, 0.375, 0.75, 0.375, 0.75, 0.375, 0.75, 0.2873, 0.7497, 0.2917, 0.7497, 0.2908, 0.7468, 0.2882, 0.7468, 0.2073, 0.5, 0.126, 0.5, 0.126, 0.5, 0.2073, 0.5, 0.375, 0.4123, 0.375, 0.4167, 0.625, 0.4167, 0.625, 0.4123, 0.625, 0.3333, 0.625, 0.3333, 0.375, 0.3333, 0.375, 0.3333, 0.625, 0.25, 0.625, 0.25, 0.625, 0.25, 0.625, 0.25, 0.8734, 0.5, 0.8734, 0.5, 0.7933, 0.5, 0.7933, 0.5, 0.8735, 0.5, 0.875, 0.5, 0.7917, 0.5, 0.7917, 0.5, 0.1271, 0.5, 0.2083, 0.5, 0.2073, 0.5, 0.126, 0.5, 0.625, 0.3333, 0.625, 0.3333, 0.375, 0.3333, 0.375, 0.3333, 0.4295, 0.25, 0.4295, 0.25, 0.5705, 0.25, 0.5705, 0.25, 0.7917, 0.5, 0.7917, 0.5, 0.875, 0.5, 0.8735, 0.5, 0.625, 0.3333, 0.625, 0.3333, 0.625, 0.3333, 0.625, 0.3333, 0.2083, 0.5, 0.1271, 0.5, 0.126, 0.5, 0.2073, 0.5, 0.8734, 0.5, 0.8734, 0.5, 0.7933, 0.5, 0.7933, 0.5, 0.375, 0.5, 0.375, 0.5, 0.375, 0.5, 0.375, 0.5, 0.625, 0.3333, 0.625, 0.3333, 0.375, 0.3333, 0.375, 0.3333, 0.1251, 0.5, 0.1251, 0.5, 0.126, 0.5, 0.126, 0.5, 0.625, 0.3333, 0.625, 0.3333, 0.625, 0.3333, 0.625, 0.3333, 0.375, 0.5, 0.375, 0.7427, 0.375, 0.75, 0.375, 0.75, 0.375, 0.5, 0.2873, 0.5, 0.2873, 0.7427, 0.2882, 0.7468, 0.2882, 0.5032, 0.625, 0.4167, 0.625, 0.4167, 0.625, 0.4123, 0.625, 0.4123, 0.625, 0.25, 0.625, 0.25, 0.625, 0.25, 0.625, 0.25, 0.375, 0.3333, 0.375, 0.4123, 0.625, 0.4123, 0.625, 0.3333, 0.2917, 0.7427, 0.2917, 0.5, 0.2908, 0.5032, 0.2908, 0.7468, 0.4295, 0.8398, 0.4295, 0.9146, 0.5705, 0.9146, 0.5705, 0.8398, 0.625, 0.8377, 0.625, 0.8377, 0.625, 0.8333, 0.625, 0.8333, 0.71, 0.5057, 0.71, 0.7443, 0.7111, 0.7443, 0.7111, 0.5057, 0.625, 0.5, 0.625, 0.5, 0.625, 0.5, 0.625, 0.5, 0.7127, 0.5, 0.7127, 0.7449, 0.7917, 0.7427, 0.7917, 0.5, 0.625, 0.25, 0.625, 0.25, 0.625, 0.25, 0.625, 0.25, 0.7917, 0.5, 0.8735, 0.5, 0.875, 0.5, 0.7917, 0.5, 0.1251, 0.5, 0.1251, 0.5, 0.126, 0.5, 0.126, 0.5, 0.2083, 0.5, 0.2083, 0.5, 0.625, 0.3333, 0.7917, 0.5, 0.375, 0.5, 0.625, 0.5, 0.625, 0.5, 0.375, 0.5, 0.625, 0.75, 0.625, 0.5, 0.625, 0.5, 0.625, 0.75, 0.625, 0.75, 0.625, 0.75, 0.625, 0.75, 0.625, 0.75, 0.625, 0.5, 0.375, 0.5, 0.375, 0.5, 0.625, 0.5, 0.625, 0.75, 0.625, 0.75, 0.625, 0.75, 0.625, 0.75, 0.375, 0.5, 0.375, 0.75, 0.375, 0.75, 0.375, 0.5, 0.4295, 0.75, 0.4295, 0.8313, 0.5705, 0.8313, 0.5705, 0.75, 0.375, 0.75, 0.375, 0.75, 0.375, 0.75, 0.375, 0.75, 0.375, 0.75, 0.375, 0.5, 0.375, 0.5, 0.375, 0.75, 0.375, 0.5, 0.375, 0.75, 0.375, 0.75, 0.375, 0.5, 0.375, 0.5, 0.375, 0.5, 0.375, 0.5, 0.375, 0.5, 0.625, 0.75, 0.625, 0.7427, 0.625, 0.5, 0.625, 0.5, 0.625, 0.75, 0.375, 0.5, 0.375, 0.5, 0.375, 0.5, 0.375, 0.5, 0.4295, 0.7521, 0.5705, 0.7521, 0.5705, 0.8313, 0.4295, 0.8313, 0.2917, 0.5, 0.2917, 0.7427, 0.375, 0.7427, 0.375, 0.5, 0.375, 0.75, 0.375, 0.5, 0.375, 0.5, 0.375, 0.75, 0.625, 0.5, 0.625, 0.75, 0.625, 0.75, 0.625, 0.5, 0.625, 0.75, 0.625, 0.5, 0.625, 0.5, 0.625, 0.75, 0.625, 0.75, 0.625, 0.75, 0.625, 0.75, 0.625, 0.75, 0.625, 0.75, 0.625, 0.5, 0.625, 0.5, 0.625, 0.75, 0.625, 0.5, 0.625, 0.75, 0.625, 0.75, 0.625, 0.5, 0.625, 0.75, 0.625, 0.5, 0.625, 0.5, 0.625, 0.75, 0.625, 0.5, 0.625, 0.5, 0.625, 0.5, 0.625, 0.5, 0.625, 0.5, 0.625, 0.5, 0.625, 0.5, 0.625, 0.5, 0.625, 0.5, 0.625, 0.5, 0.625, 0.5, 0.625, 0.5, 0.625, 0.5, 0.625, 0.5, 0.625, 0.5, 0.625, 0.5, 0.625, 0.75, 0.625, 0.5, 0.625, 0.5, 0.625, 0.75, 0.625, 0.75, 0.625, 0.75, 0.625, 0.75, 0.625, 0.75, 0.2083, 0.5, 0.2083, 0.7427, 0.2873, 0.7427, 0.2873, 0.5, 0.625, 0.5, 0.625, 0.7427, 0.7083, 0.7449, 0.7083, 0.5, 0.625, 0.5, 0.625, 0.75, 0.625, 0.75, 0.625, 0.5, 0.625, 0.5, 0.625, 0.5, 0.625, 0.5, 0.625, 0.5, 0.625, 0.75, 0.625, 0.5, 0.625, 0.5, 0.625, 0.75, 0.625, 0.75, 0.625, 0.5, 0.625, 0.5, 0.625, 0.75, 0.625, 0.5, 0.625, 0.75, 0.625, 0.75, 0.625, 0.5, 0.375, 0.75, 0.625, 0.75, 0.625, 0.75, 0.375, 0.75, 0.375, 0.5, 0.375, 0.75, 0.375, 0.75, 0.375, 0.5, 0.625, 0.75, 0.625, 0.75, 0.625, 0.75, 0.625, 0.75, 0.625, 0.75, 0.625, 0.5, 0.625, 0.5, 0.625, 0.75, 0.625, 0.5, 0.375, 0.5, 0.375, 0.5, 0.625, 0.5, 0.375, 0.75, 0.625, 0.75, 0.625, 0.75, 0.375, 0.75, 0.625, 0.5, 0.625, 0.75, 0.625, 0.75, 0.625, 0.5, 0.625, 0.5, 0.375, 0.5, 0.375, 0.5, 0.625, 0.5, 0.625, 0.5, 0.625, 0.75, 0.625, 0.75, 0.625, 0.5, 0.625, 0.75, 0.625, 0.75, 0.625, 0.75, 0.625, 0.75, 0.375, 0.75, 0.625, 0.75, 0.625, 0.75, 0.375, 0.75, 0.375, 0.75, 0.375, 0.75, 0.375, 0.75, 0.375, 0.75, 0.625, 0.5, 0.625, 0.5, 0.625, 0.5, 0.625, 0.5, 0.375, 0.5, 0.375, 0.75, 0.375, 0.75, 0.375, 0.5, 0.375, 0.5, 0.375, 0.75, 0.375, 0.75, 0.375, 0.5, 0.375, 0.75, 0.375, 0.5, 0.375, 0.5, 0.375, 0.75, 0.375, 0.5, 0.375, 0.5, 0.375, 0.5, 0.375, 0.5, 0.625, 0.75, 0.625, 0.5, 0.625, 0.5, 0.625, 0.75, 0.0, 0.0, 0.0, 0.0, 0.0, 0.0, 0.0, 0.0, 0.0, 0.0, 0.0, 0.0, 0.0, 0.0, 0.0, 0.0, 0.0, 0.0, 0.0, 0.0, 0.0, 0.0, 0.0, 0.0, 0.375, 0.5, 0.375, 0.75, 0.625, 0.75, 0.625, 0.5, 0.375, 0.5, 0.375, 0.75, 0.375, 0.75, 0.375, 0.5, 0.625, 0.75, 0.625, 0.5, 0.625, 0.5, 0.625, 0.75, 0.375, 0.5, 0.375, 0.5, 0.375, 0.5, 0.375, 0.5, 0.625, 0.5, 0.625, 0.5, 0.625, 0.5, 0.625, 0.5, 0.375, 0.5, 0.625, 0.5, 0.625, 0.5, 0.375, 0.5, 0.625, 0.5, 0.625, 0.5, 0.625, 0.5, 0.625, 0.5, 0.625, 0.5, 0.375, 0.5, 0.375, 0.5, 0.625, 0.5, 0.625, 0.5, 0.375, 0.5, 0.375, 0.5, 0.625, 0.5, 0.375, 0.5, 0.625, 0.5, 0.625, 0.5, 0.375, 0.5, 0.375, 0.5, 0.375, 0.5, 0.375, 0.5, 0.375, 0.5, 0.625, 0.5, 0.375, 0.5, 0.375, 0.5, 0.625, 0.5, 0.375, 0.5, 0.625, 0.5, 0.625, 0.75, 0.375, 0.75, 0.625, 0.75, 0.375, 0.75, 0.375, 0.75, 0.625, 0.75, 0.375, 0.75, 0.375, 0.5, 0.375, 0.5, 0.375, 0.75, 0.625, 0.5, 0.625, 0.75, 0.625, 0.75, 0.625, 0.5, 0.625, 0.5, 0.625, 0.75, 0.625, 0.75, 0.625, 0.5, 0.375, 0.75, 0.375, 0.5, 0.375, 0.5, 0.375, 0.75, 0.625, 0.75, 0.375, 0.75, 0.375, 0.75, 0.625, 0.75, 0.375, 0.5, 0.625, 0.5, 0.625, 0.5, 0.375, 0.5, 0.625, 0.5, 0.625, 0.5, 0.625, 0.5, 0.625, 0.5, 0.0, 0.0, 0.0, 0.0, 0.0, 0.0, 0.0, 0.0, 0.0, 0.0, 0.0, 0.0, 0.0, 0.0, 0.0, 0.0, 0.0, 0.0, 0.0, 0.0, 0.0, 0.0, 0.0, 0.0, 0.625, 0.5, 0.375, 0.5, 0.375, 0.5, 0.625, 0.5, 0.2073, 0.5, 0.126, 0.5, 0.126, 0.5, 0.2073, 0.5, 0.375, 0.5, 0.625, 0.5, 0.625, 0.5, 0.375, 0.5, 0.625, 0.5, 0.625, 0.5, 0.625, 0.5, 0.625, 0.5, 0.625, 0.5, 0.625, 0.5, 0.625, 0.5, 0.625, 0.5, 0.625, 0.5, 0.625, 0.5, 0.625, 0.5, 0.625, 0.5, 0.625, 0.5, 0.625, 0.5, 0.625, 0.5, 0.625, 0.5, 0.625, 0.75, 0.375, 0.75, 0.375, 0.75, 0.625, 0.75, 0.375, 0.75, 0.375, 0.75, 0.375, 0.75, 0.375, 0.75, 0.625, 0.75, 0.625, 0.75, 0.625, 0.75, 0.625, 0.75, 0.625, 0.75, 0.625, 0.75, 0.625, 0.75, 0.625, 0.75, 0.375, 0.75, 0.375, 0.75, 0.375, 0.75, 0.375, 0.75, 0.375, 0.75, 0.375, 0.75, 0.375, 0.75, 0.375, 0.75, 0.625, 0.75, 0.375, 0.75, 0.375, 0.75, 0.625, 0.75, 0.375, 0.75, 0.375, 0.75, 0.375, 0.75, 0.375, 0.75, 0.625, 0.75, 0.375, 0.75, 0.375, 0.75, 0.625, 0.75, 0.625, 0.5, 0.625, 0.75, 0.625, 0.75, 0.625, 0.5, 0.375, 0.75, 0.625, 0.75, 0.625, 0.75, 0.375, 0.75, 0.375, 0.75, 0.375, 0.75, 0.375, 0.75, 0.375, 0.75, 0.625, 0.75, 0.625, 0.75, 0.625, 0.75, 0.625, 0.75, 0.625, 0.75, 0.625, 0.75, 0.625, 0.75, 0.625, 0.75, 0.375, 0.75, 0.375, 0.75, 0.375, 0.75, 0.375, 0.75, 0.625, 0.5, 0.7083, 0.5, 0.7083, 0.7449, 0.625, 0.75, 0.625, 0.75, 0.625, 0.75, 0.625, 0.75, 0.625, 0.75, 0.375, 0.75, 0.375, 0.75, 0.375, 0.75, 0.375, 0.75, 0.375, 0.75, 0.625, 0.75, 0.625, 0.75, 0.375, 0.75, 0.625, 0.75, 0.625, 0.75, 0.625, 0.75, 0.625, 0.75, 0.625, 0.75, 0.375, 0.75, 0.375, 0.75, 0.625, 0.75, 0.625, 0.75, 0.625, 0.75, 0.625, 0.75, 0.625, 0.75, 0.625, 0.75, 0.375, 0.75, 0.375, 0.75, 0.625, 0.75, 0.375, 0.75, 0.375, 0.75, 0.375, 0.75, 0.375, 0.75, 0.375, 0.75, 0.375, 0.75, 0.375, 0.75, 0.375, 0.75, 0.625, 0.75, 0.375, 0.75, 0.375, 0.75, 0.625, 0.75, 0.375, 0.75, 0.375, 0.75, 0.375, 0.75, 0.375, 0.75, 0.625, 0.75, 0.625, 0.75, 0.625, 0.75, 0.625, 0.75, 0.625, 0.75, 0.625, 0.75, 0.625, 0.75, 0.625, 0.75, 0.375, 0.75, 0.375, 0.75, 0.375, 0.75, 0.375, 0.75, 0.375, 0.75, 0.625, 0.75, 0.625, 0.75, 0.375, 0.75, 0.625, 0.75, 0.625, 0.75, 0.625, 0.75, 0.625, 0.75, 0.375, 0.75, 0.625, 0.75, 0.625, 0.75, 0.375, 0.75, 0.625, 0.75, 0.625, 0.75, 0.625, 0.75, 0.625, 0.75, 0.375, 0.75, 0.375, 0.75, 0.375, 0.75, 0.375, 0.75, 0.375, 0.75, 0.375, 0.75, 0.375, 0.75, 0.375, 0.75, 0.625, 0.75, 0.625, 0.75, 0.625, 0.75, 0.625, 0.75, 0.375, 0.75, 0.625, 0.75, 0.625, 0.75, 0.375, 0.75, 0.375, 0.75, 0.375, 0.75, 0.375, 0.75, 0.375, 0.75, 0.625, 0.75, 0.625, 0.75, 0.625, 0.75, 0.625, 0.75, 0.375, 0.75, 0.375, 0.75, 0.375, 0.75, 0.375, 0.75, 0.375, 0.75, 0.375, 0.75, 0.375, 0.75, 0.375, 0.75, 0.375, 0.75, 0.625, 0.75, 0.625, 0.75, 0.375, 0.75, 0.625, 0.75, 0.625, 0.75, 0.625, 0.75, 0.625, 0.75, 0.375, 0.75, 0.375, 0.75, 0.375, 0.75, 0.375, 0.75, 0.625, 0.75, 0.625, 0.75, 0.625, 0.75, 0.625, 0.75, 0.625, 0.75, 0.375, 0.75, 0.375, 0.75, 0.625, 0.75, 0.625, 0.75, 0.625, 0.75, 0.625, 0.75, 0.625, 0.75, 0.375, 0.75, 0.375, 0.75, 0.375, 0.75, 0.375, 0.75, 0.625, 0.75, 0.625, 0.75, 0.625, 0.75, 0.625, 0.75, 0.375, 0.75, 0.375, 0.75, 0.375, 0.75, 0.375, 0.75, 0.375, 0.75, 0.375, 0.75, 0.375, 0.75, 0.375, 0.75, 0.625, 0.75, 0.625, 0.75, 0.625, 0.75, 0.625, 0.75, 0.625, 0.75, 0.625, 0.75, 0.625, 0.75, 0.625, 0.75, 0.625, 0.75, 0.375, 0.75, 0.375, 0.75, 0.625, 0.75, 0.375, 0.75, 0.375, 0.75, 0.375, 0.75, 0.375, 0.75, 0.625, 0.75, 0.625, 0.75, 0.625, 0.75, 0.625, 0.75, 0.375, 0.75, 0.625, 0.75, 0.625, 0.75, 0.375, 0.75, 0.375, 0.75, 0.375, 0.75, 0.375, 0.75, 0.375, 0.75, 0.625, 0.75, 0.625, 0.75, 0.625, 0.75, 0.625, 0.75, 0.625, 0.75, 0.625, 0.75, 0.625, 0.75, 0.625, 0.75, 0.375, 0.75, 0.625, 0.75, 0.625, 0.75, 0.375, 0.75, 0.375, 0.75, 0.375, 0.75, 0.375, 0.75, 0.375, 0.75, 0.625, 0.75, 0.375, 0.75, 0.375, 0.75, 0.625, 0.75, 0.0, 0.0, 0.0, 0.0, 0.0, 0.0, 0.0, 0.0, 0.0, 0.0, 0.0, 0.0, 0.0, 0.0, 0.0, 0.0, 0.0, 0.0, 0.0, 0.0, 0.0, 0.0, 0.0, 0.0, 0.0, 0.0, 0.0, 0.0, 0.0, 0.0, 0.0, 0.0, 0.0, 0.0, 0.0, 0.0, 0.375, 0.75, 0.4295, 0.75, 0.5705, 0.75, 0.625, 0.75, 0.625, 0.75, 0.375, 0.75, 0.2873, 0.5, 0.2917, 0.5, 0.2908, 0.5032, 0.2882, 0.5032, 0.7083, 0.7449, 0.7083, 0.5, 0.7083, 0.5, 0.7083, 0.75, 0.4295, 0.8354, 0.5705, 0.8354, 0.5705, 0.8356, 0.4295, 0.8356, 0.7127, 0.5, 0.7127, 0.7449, 0.7127, 0.75, 0.7127, 0.5, 0.4295, 0.25, 0.5705, 0.25, 0.5705, 0.25, 0.4295, 0.25, 0.2083, 0.5, 0.1271, 0.5, 0.1271, 0.5, 0.2083, 0.5, 0.3708, 0.2562, 0.3708, 0.2562, 0.2083, 0.5, 0.2083, 0.5, 0.2083, 0.5, 0.2083, 0.5, 0.2073, 0.5, 0.2073, 0.5, 0.8735, 0.5, 0.7917, 0.5, 0.7917, 0.5, 0.875, 0.5, 0.2083, 0.5, 0.1271, 0.5, 0.126, 0.5, 0.2073, 0.5, 0.7917, 0.5, 0.8735, 0.5, 0.875, 0.5, 0.7917, 0.5, 0.2083, 0.5, 0.2083, 0.5, 0.2073, 0.5, 0.2073, 0.5, 0.7127, 0.5, 0.7127, 0.5, 0.7127, 0.75, 0.7127, 0.7449, 0.4295, 0.8354, 0.4295, 0.8356, 0.5705, 0.8356, 0.5705, 0.8354, 0.7083, 0.7449, 0.7083, 0.75, 0.7083, 0.5, 0.7083, 0.5, 0.2917, 0.5, 0.2873, 0.5, 0.2882, 0.5032, 0.2908, 0.5032, 0.2083, 0.5, 0.2083, 0.5, 0.2073, 0.5, 0.2073, 0.5, 0.1251, 0.5, 0.1251, 0.5, 0.126, 0.5, 0.126, 0.5, 0.2083, 0.5, 0.2083, 0.5, 0.1271, 0.5, 0.1271, 0.5, 0.8735, 0.5, 0.8735, 0.5, 0.7917, 0.5, 0.7917, 0.5, 0.2083, 0.5, 0.2083, 0.5, 0.2073, 0.5, 0.2073, 0.5, 0.7917, 0.5, 0.7917, 0.5, 0.875, 0.5, 0.8735, 0.5, 0.1271, 0.5, 0.2083, 0.5, 0.2073, 0.5, 0.126, 0.5, 0.8735, 0.5, 0.875, 0.5, 0.7917, 0.5, 0.7917, 0.5, 0.375, 0.5, 0.375, 0.5, 0.375, 0.5, 0.375, 0.5, 0.375, 0.5, 0.375, 0.5, 0.375, 0.5, 0.375, 0.5, 0.375, 0.5, 0.375, 0.5, 0.375, 0.5, 0.375, 0.5, 0.375, 0.5, 0.375, 0.5, 0.375, 0.5, 0.375, 0.5, 0.2882, 0.5032, 0.2908, 0.5032, 0.2908, 0.7468, 0.2882, 0.7468, 0.2073, 0.5, 0.126, 0.5, 0.126, 0.5, 0.2073, 0.5, 0.2073, 0.5, 0.126, 0.5, 0.126, 0.5, 0.2073, 0.5, 0.2882, 0.5032, 0.2882, 0.7468, 0.2908, 0.7468, 0.2908, 0.5032, 0.2073, 0.5, 0.2073, 0.5, 0.126, 0.5, 0.126, 0.5, 0.2073, 0.5, 0.2073, 0.5, 0.126, 0.5, 0.126, 0.5, 0.375, 0.5, 0.375, 0.5, 0.375, 0.5, 0.375, 0.5, 0.126, 0.5, 0.126, 0.5, 0.126, 0.5, 0.126, 0.5, 0.2882, 0.5032, 0.2882, 0.7468, 0.2882, 0.7468, 0.2882, 0.5032, 0.375, 0.5, 0.375, 0.5, 0.375, 0.5, 0.375, 0.5, 0.126, 0.5, 0.2073, 0.5, 0.2073, 0.5, 0.126, 0.5, 0.2908, 0.5032, 0.2882, 0.5032, 0.2882, 0.5032, 0.2908, 0.5032, 0.2882, 0.7468, 0.2908, 0.7468, 0.2908, 0.7468, 0.2882, 0.7468, 0.2073, 0.5, 0.2073, 0.5, 0.2073, 0.5, 0.2073, 0.5, 0.2882, 0.5032, 0.2908, 0.5032, 0.2908, 0.5032, 0.2882, 0.5032, 0.2908, 0.7468, 0.2908, 0.5032, 0.2908, 0.5032, 0.2908, 0.7468, 0.126, 0.5, 0.2073, 0.5, 0.2073, 0.5, 0.126, 0.5, 0.2882, 0.7468, 0.2882, 0.5032, 0.2882, 0.5032, 0.2882, 0.7468, 0.2073, 0.5, 0.126, 0.5, 0.126, 0.5, 0.2073, 0.5, 0.2908, 0.5032, 0.2908, 0.7468, 0.2908, 0.7468, 0.2908, 0.5032, 0.2073, 0.5, 0.126, 0.5, 0.126, 0.5, 0.2073, 0.5, 0.126, 0.5, 0.126, 0.5, 0.126, 0.5, 0.126, 0.5, 0.2908, 0.7468, 0.2882, 0.7468, 0.2882, 0.7468, 0.2908, 0.7468, 0.2073, 0.5, 0.2073, 0.5, 0.2073, 0.5, 0.2073, 0.5, 0.126, 0.5, 0.126, 0.5, 0.126, 0.5, 0.126, 0.5, 0.2073, 0.5, 0.2073, 0.5, 0.2073, 0.5, 0.2073, 0.5, 0.126, 0.5, 0.2073, 0.5, 0.2073, 0.5, 0.126, 0.5, 0.126, 0.5, 0.2073, 0.5, 0.2073, 0.5, 0.126, 0.5, 0.8734, 0.5, 0.7933, 0.5, 0.7927, 0.5, 0.8739, 0.5, 0.8739, 0.5, 0.7927, 0.5, 0.7923, 0.5, 0.8744, 0.5, 0.8744, 0.5, 0.7923, 0.5, 0.7919, 0.5, 0.8748, 0.5, 0.8748, 0.5, 0.7919, 0.5, 0.7917, 0.5, 0.875, 0.5, 0.8734, 0.5, 0.8734, 0.5, 0.8739, 0.5, 0.8739, 0.5, 0.8739, 0.5, 0.8739, 0.5, 0.875, 0.5, 0.875, 0.5, 0.625, 0.25, 0.625, 0.25, 0.625, 0.25, 0.625, 0.25, 0.625, 0.25, 0.625, 0.25, 0.625, 0.25, 0.625, 0.25, 0.7933, 0.5, 0.7933, 0.5, 0.7927, 0.5, 0.7927, 0.5, 0.7927, 0.5, 0.7927, 0.5, 0.7917, 0.5, 0.7917, 0.5, 0.625, 0.3333, 0.625, 0.3333, 0.625, 0.3333, 0.625, 0.3333, 0.625, 0.3333, 0.625, 0.3333, 0.625, 0.3333, 0.625, 0.3333, 0.7933, 0.5, 0.8734, 0.5, 0.8739, 0.5, 0.7927, 0.5, 0.7927, 0.5, 0.8739, 0.5, 0.8744, 0.5, 0.7923, 0.5, 0.7923, 0.5, 0.8744, 0.5, 0.8748, 0.5, 0.7919, 0.5, 0.7919, 0.5, 0.8748, 0.5, 0.875, 0.5, 0.7917, 0.5, 0.875, 0.5, 0.7917, 0.5, 0.7919, 0.5, 0.8748, 0.5, 0.8748, 0.5, 0.7919, 0.5, 0.7923, 0.5, 0.8744, 0.5, 0.8744, 0.5, 0.7923, 0.5, 0.7927, 0.5, 0.8739, 0.5, 0.8739, 0.5, 0.7927, 0.5, 0.7933, 0.5, 0.8734, 0.5, 0.7933, 0.5, 0.7933, 0.5, 0.7927, 0.5, 0.7927, 0.5, 0.7927, 0.5, 0.7927, 0.5, 0.7917, 0.5, 0.7917, 0.5, 0.625, 0.3333, 0.625, 0.3333, 0.625, 0.3333, 0.625, 0.3333, 0.625, 0.3333, 0.625, 0.3333, 0.625, 0.3333, 0.625, 0.3333, 0.8734, 0.5, 0.8734, 0.5, 0.8739, 0.5, 0.8739, 0.5, 0.8739, 0.5, 0.8739, 0.5, 0.875, 0.5, 0.875, 0.5, 0.625, 0.25, 0.625, 0.25, 0.625, 0.25, 0.625, 0.25, 0.625, 0.25, 0.625, 0.25, 0.625, 0.25, 0.625, 0.25, 0.7917, 0.5, 0.875, 0.5, 0.8748, 0.5, 0.7919, 0.5, 0.7919, 0.5, 0.8748, 0.5, 0.8744, 0.5, 0.7923, 0.5, 0.7923, 0.5, 0.8744, 0.5, 0.8739, 0.5, 0.7927, 0.5, 0.7927, 0.5, 0.8739, 0.5, 0.8734, 0.5, 0.7933, 0.5, 0.7111, 0.5057, 0.71, 0.5057, 0.7094, 0.5038, 0.7116, 0.5038, 0.7116, 0.5038, 0.7094, 0.5038, 0.7089, 0.5, 0.7121, 0.5, 0.625, 0.4129, 0.625, 0.4161, 0.625, 0.4164, 0.625, 0.4125, 0.625, 0.4125, 0.625, 0.4164, 0.625, 0.4167, 0.625, 0.4123, 0.71, 0.5057, 0.71, 0.7443, 0.7094, 0.7462, 0.7094, 0.5038, 0.7094, 0.5038, 0.7094, 0.7462, 0.7083, 0.7479, 0.7083, 0.5021, 0.7083, 0.5021, 0.7083, 0.7479, 0.7083, 0.7492, 0.7083, 0.5008, 0.7083, 0.5008, 0.7083, 0.7492, 0.7083, 0.75, 0.7083, 0.5, 0.71, 0.7443, 0.7111, 0.7443, 0.7116, 0.7462, 0.7094, 0.7462, 0.7094, 0.7462, 0.7116, 0.7462, 0.7121, 0.75, 0.7089, 0.75, 0.625, 0.8339, 0.625, 0.8371, 0.625, 0.8375, 0.625, 0.8336, 0.625, 0.8336, 0.625, 0.8375, 0.625, 0.8377, 0.625, 0.8333, 0.7127, 0.5, 0.7127, 0.75, 0.7127, 0.7492, 0.7127, 0.5008, 0.7127, 0.5008, 0.7127, 0.7492, 0.7127, 0.7479, 0.7127, 0.5021, 0.7127, 0.5021, 0.7127, 0.7479, 0.7116, 0.7462, 0.7116, 0.5038, 0.7116, 0.5038, 0.7116, 0.7462, 0.7111, 0.7443, 0.7111, 0.5057, 0.875, 0.5, 0.7917, 0.5, 0.7919, 0.5, 0.8748, 0.5, 0.8748, 0.5, 0.7919, 0.5, 0.7923, 0.5, 0.8744, 0.5, 0.8744, 0.5, 0.7923, 0.5, 0.7927, 0.5, 0.8739, 0.5, 0.8739, 0.5, 0.7927, 0.5, 0.7933, 0.5, 0.8734, 0.5, 0.625, 0.25, 0.625, 0.25, 0.625, 0.25, 0.625, 0.25, 0.625, 0.25, 0.625, 0.25, 0.625, 0.25, 0.625, 0.25, 0.875, 0.5, 0.875, 0.5, 0.8739, 0.5, 0.8739, 0.5, 0.8739, 0.5, 0.8739, 0.5, 0.8734, 0.5, 0.8734, 0.5, 0.625, 0.3333, 0.625, 0.3333, 0.625, 0.3333, 0.625, 0.3333, 0.625, 0.3333, 0.625, 0.3333, 0.625, 0.3333, 0.625, 0.3333, 0.7917, 0.5, 0.7917, 0.5, 0.7927, 0.5, 0.7927, 0.5, 0.7927, 0.5, 0.7927, 0.5, 0.7933, 0.5, 0.7933, 0.5, 0.7917, 0.5, 0.875, 0.5, 0.8748, 0.5, 0.7919, 0.5, 0.7919, 0.5, 0.8748, 0.5, 0.8744, 0.5, 0.7923, 0.5, 0.7923, 0.5, 0.8744, 0.5, 0.8739, 0.5, 0.7927, 0.5, 0.7927, 0.5, 0.8739, 0.5, 0.8734, 0.5, 0.7933, 0.5, 0.8734, 0.5, 0.7933, 0.5, 0.7927, 0.5, 0.8739, 0.5, 0.8739, 0.5, 0.7927, 0.5, 0.7923, 0.5, 0.8744, 0.5, 0.8744, 0.5, 0.7923, 0.5, 0.7919, 0.5, 0.8748, 0.5, 0.8748, 0.5, 0.7919, 0.5, 0.7917, 0.5, 0.875, 0.5, 0.625, 0.3333, 0.625, 0.3333, 0.625, 0.3333, 0.625, 0.3333, 0.625, 0.3333, 0.625, 0.3333, 0.625, 0.3333, 0.625, 0.3333, 0.7917, 0.5, 0.7917, 0.5, 0.7927, 0.5, 0.7927, 0.5, 0.7927, 0.5, 0.7927, 0.5, 0.7933, 0.5, 0.7933, 0.5, 0.625, 0.25, 0.625, 0.25, 0.625, 0.25, 0.625, 0.25, 0.625, 0.25, 0.625, 0.25, 0.625, 0.25, 0.625, 0.25, 0.875, 0.5, 0.875, 0.5, 0.8739, 0.5, 0.8739, 0.5, 0.8739, 0.5, 0.8739, 0.5, 0.8734, 0.5, 0.8734, 0.5, 0.7933, 0.5, 0.8734, 0.5, 0.8739, 0.5, 0.7927, 0.5, 0.7927, 0.5, 0.8739, 0.5, 0.8744, 0.5, 0.7923, 0.5, 0.7923, 0.5, 0.8744, 0.5, 0.8748, 0.5, 0.7919, 0.5, 0.7919, 0.5, 0.8748, 0.5, 0.875, 0.5, 0.7917, 0.5, 0.625, 0.4123, 0.625, 0.4167, 0.625, 0.4164, 0.625, 0.4125, 0.625, 0.4125, 0.625, 0.4164, 0.625, 0.4161, 0.625, 0.4129, 0.7121, 0.5, 0.7089, 0.5, 0.7094, 0.5038, 0.7116, 0.5038, 0.7116, 0.5038, 0.7094, 0.5038, 0.71, 0.5057, 0.7111, 0.5057, 0.7083, 0.5, 0.7083, 0.75, 0.7083, 0.7492, 0.7083, 0.5008, 0.7083, 0.5008, 0.7083, 0.7492, 0.7083, 0.7479, 0.7083, 0.5021, 0.7083, 0.5021, 0.7083, 0.7479, 0.7094, 0.7462, 0.7094, 0.5038, 0.7094, 0.5038, 0.7094, 0.7462, 0.71, 0.7443, 0.71, 0.5057, 0.625, 0.8333, 0.625, 0.8377, 0.625, 0.8375, 0.625, 0.8336, 0.625, 0.8336, 0.625, 0.8375, 0.625, 0.8371, 0.625, 0.8339, 0.7089, 0.75, 0.7121, 0.75, 0.7116, 0.7462, 0.7094, 0.7462, 0.7094, 0.7462, 0.7116, 0.7462, 0.7111, 0.7443, 0.71, 0.7443, 0.7111, 0.5057, 0.7111, 0.7443, 0.7116, 0.7462, 0.7116, 0.5038, 0.7116, 0.5038, 0.7116, 0.7462, 0.7127, 0.7479, 0.7127, 0.5021, 0.7127, 0.5021, 0.7127, 0.7479, 0.7127, 0.7492, 0.7127, 0.5008, 0.7127, 0.5008, 0.7127, 0.7492, 0.7127, 0.75, 0.7127, 0.5, 0.625, 0.5, 0.625, 0.5, 0.625, 0.5, 0.625, 0.5, 0.625, 0.5, 0.625, 0.5, 0.625, 0.5, 0.625, 0.5, 0.625, 0.5, 0.625, 0.5, 0.625, 0.5, 0.625, 0.5, 0.625, 0.5, 0.625, 0.5, 0.625, 0.5, 0.625, 0.5, 0.625, 0.5, 0.625, 0.5, 0.625, 0.5, 0.625, 0.5, 0.625, 0.5, 0.625, 0.5, 0.625, 0.5, 0.625, 0.5, 0.625, 0.5, 0.625, 0.5, 0.625, 0.5, 0.625, 0.5, 0.625, 0.5, 0.625, 0.5, 0.625, 0.5, 0.625, 0.5, 0.625, 0.5, 0.625, 0.5, 0.625, 0.5, 0.625, 0.5, 0.625, 0.5, 0.625, 0.5, 0.625, 0.5, 0.625, 0.5, 0.625, 0.5, 0.625, 0.5, 0.625, 0.5, 0.625, 0.5, 0.625, 0.5, 0.625, 0.5, 0.625, 0.5, 0.625, 0.5, 0.625, 0.5, 0.625, 0.5, 0.625, 0.5, 0.625, 0.5, 0.625, 0.5, 0.625, 0.5, 0.625, 0.5, 0.625, 0.5, 0.625, 0.5, 0.625, 0.5, 0.625, 0.5, 0.625, 0.5, 0.625, 0.5, 0.625, 0.5, 0.625, 0.5, 0.625, 0.5, 0.4295, 0.25, 0.5705, 0.25, 0.5705, 0.25, 0.4295, 0.25, 0.1271, 0.7427, 0.1271, 0.75, 0.1261, 0.75, 0.126, 0.7427, 0.375, 0.9979, 0.4023, 0.9979, 0.4034, 0.9989, 0.375, 0.9989, 0.4295, 0.9979, 0.4295, 0.999, 0.4034, 0.9989, 0.4023, 0.9979, 0.4295, 0.999, 0.4295, 1.0, 0.4034, 1.0, 0.4034, 0.9989, 0.4295, 0.007268, 0.375, 0.007268, 0.4034, 0.0, 0.4295, 0.0, 0.125, 0.7427, 0.126, 0.7427, 0.1261, 0.75, 0.125, 0.75, 0.375, 0.9989, 0.4034, 0.9989, 0.4034, 1.0, 0.5705, 0.9979, 0.5977, 0.9979, 0.5966, 0.9989, 0.5705, 0.999, 0.5977, 0.9979, 0.625, 0.9979, 0.625, 0.9989, 0.5966, 0.9989, 0.8729, 0.7427, 0.874, 0.7427, 0.8739, 0.75, 0.8729, 0.75, 0.874, 0.7427, 0.875, 0.7427, 0.875, 0.75, 0.8739, 0.75, 0.5705, 0.007268, 0.5705, 0.0, 0.5966, 0.0, 0.625, 0.007268, 0.5705, 1.0, 0.5705, 0.999, 0.5966, 0.9989, 0.5966, 1.0, 0.5966, 0.9989, 0.625, 0.9989, 0.5966, 1.0, 0.4295, 0.2427, 0.4295, 0.2476, 0.4037, 0.2484, 0.375, 0.245, 0.4295, 0.2476, 0.4295, 0.25, 0.4037, 0.25, 0.4037, 0.2484, 0.4295, 0.25, 0.375, 0.25, 0.4037, 0.25, 0.4295, 0.25, 0.125, 0.495, 0.126, 0.4977, 0.1256, 0.5, 0.1252, 0.4984, 0.1271, 0.5, 0.1261, 0.5023, 0.1256, 0.5, 0.126, 0.4977, 0.1261, 0.5023, 0.125, 0.505, 0.1252, 0.5016, 0.1256, 0.5, 0.125, 0.5, 0.125, 0.5, 0.125, 0.5, 0.625, 0.25, 0.625, 0.25, 0.625, 0.25, 0.625, 0.25, 0.625, 0.25, 0.6028, 0.25, 0.6008, 0.25, 0.625, 0.25, 0.5705, 0.25, 0.5705, 0.25, 0.6008, 0.25, 0.6028, 0.25, 0.5705, 0.25, 0.5705, 0.2476, 0.6008, 0.2484, 0.6008, 0.25, 0.5705, 0.2427, 0.6028, 0.245, 0.6008, 0.2484, 0.5705, 0.2476, 0.6028, 0.245, 0.625, 0.2477, 0.622, 0.25, 0.6008, 0.2484, 0.8746, 0.5, 0.8748, 0.4984, 0.8748, 0.5016, 0.4295, 0.9187, 0.4028, 0.9181, 0.4037, 0.9171, 0.4295, 0.9174, 0.4028, 0.9181, 0.375, 0.9173, 0.375, 0.9167, 0.4037, 0.9171, 0.2083, 0.7427, 0.209, 0.75, 0.2083, 0.75, 0.2077, 0.75, 0.375, 0.916, 0.4023, 0.9153, 0.4037, 0.9162, 0.375, 0.9167, 0.4295, 0.9146, 0.4295, 0.916, 0.4037, 0.9162, 0.4023, 0.9153, 0.4295, 0.916, 0.4295, 0.9174, 0.4037, 0.9171, 0.4037, 0.9162, 0.4037, 0.9171, 0.375, 0.9167, 0.4037, 0.9162, 0.4295, 0.8313, 0.4295, 0.8326, 0.4037, 0.8329, 0.4023, 0.8319, 0.4295, 0.8326, 0.4295, 0.834, 0.4037, 0.8338, 0.4037, 0.8329, 0.4295, 0.8354, 0.4028, 0.8347, 0.4037, 0.8338, 0.4295, 0.834, 0.4028, 0.8347, 0.375, 0.834, 0.375, 0.8333, 0.4037, 0.8338, 0.2917, 0.7427, 0.2923, 0.75, 0.2917, 0.75, 0.291, 0.75, 0.375, 0.8327, 0.4023, 0.8319, 0.4037, 0.8329, 0.375, 0.8333, 0.4037, 0.8329, 0.4037, 0.8338, 0.375, 0.8333, 0.5705, 0.8313, 0.6028, 0.8319, 0.6008, 0.8329, 0.5705, 0.8326, 0.6028, 0.8319, 0.625, 0.8327, 0.622, 0.8333, 0.6008, 0.8329, 0.625, 0.8333, 0.625, 0.834, 0.625, 0.8333, 0.625, 0.8327, 0.625, 0.834, 0.6028, 0.8348, 0.6008, 0.8338, 0.625, 0.8333, 0.5705, 0.8354, 0.5705, 0.834, 0.6008, 0.8338, 0.6028, 0.8348, 0.5705, 0.834, 0.5705, 0.8326, 0.6008, 0.8329, 0.6008, 0.8338, 0.6008, 0.8329, 0.622, 0.8333, 0.6008, 0.8338, 0.5705, 0.9187, 0.5705, 0.9174, 0.5963, 0.9171, 0.5977, 0.9181, 0.5705, 0.9174, 0.5705, 0.916, 0.5963, 0.9162, 0.5963, 0.9171, 0.5705, 0.9146, 0.5972, 0.9153, 0.5963, 0.9162, 0.5705, 0.916, 0.5972, 0.9153, 0.625, 0.916, 0.625, 0.9167, 0.5963, 0.9162, 0.7917, 0.7427, 0.7923, 0.75, 0.7917, 0.75, 0.791, 0.75, 0.625, 0.9173, 0.5977, 0.9181, 0.5963, 0.9171, 0.625, 0.9167, 0.5963, 0.9171, 0.5963, 0.9162, 0.625, 0.9167, 0.7636, 0.4431, 0.7661, 0.4455, 0.8742, 0.4992, 0.8724, 0.4974, 0.5705, 0.25, 0.5705, 0.25, 0.6008, 0.25, 0.625, 0.25, 0.5705, 0.25, 0.6028, 0.25, 0.6008, 0.25, 0.5705, 0.25, 0.6028, 0.25, 0.8742, 0.5, 0.8746, 0.5, 0.6008, 0.25, 0.8735, 0.5, 0.8742, 0.5, 0.8746, 0.5, 0.8742, 0.5, 0.8742, 0.5, 0.875, 0.5, 0.875, 0.5, 0.8746, 0.5, 0.875, 0.5, 0.8748, 0.5, 0.8746, 0.5, 0.4826, 0.3032, 0.4299, 0.2771, 0.4321, 0.2784, 0.4839, 0.3045, 0.4299, 0.2771, 0.125, 0.5, 0.125, 0.5, 0.4321, 0.2784, 0.1251, 0.5, 0.125, 0.5, 0.125, 0.5, 0.125, 0.5, 0.125, 0.5, 0.125, 0.5, 0.125, 0.5, 0.125, 0.5, 0.4295, 0.25, 0.4295, 0.25, 0.375, 0.25, 0.375, 0.25, 0.4295, 0.25, 0.4295, 0.25, 0.4037, 0.25, 0.375, 0.25, 0.125, 0.5, 0.125, 0.5, 0.125, 0.5, 0.1271, 0.5, 0.1261, 0.5, 0.1256, 0.5, 0.126, 0.5, 0.1261, 0.5, 0.125, 0.5, 0.1252, 0.5, 0.1256, 0.5, 0.4295, 0.25, 0.4295, 0.25, 0.4037, 0.25, 0.375, 0.25, 0.4295, 0.25, 0.4295, 0.25, 0.4037, 0.25, 0.4037, 0.25, 0.4295, 0.25, 0.375, 0.25, 0.4037, 0.25, 0.4295, 0.25, 0.125, 0.5, 0.126, 0.5, 0.1256, 0.5, 0.1252, 0.5, 0.125, 0.5, 0.125, 0.5, 0.125, 0.5, 0.5705, 0.25, 0.5705, 0.25, 0.6008, 0.25, 0.6028, 0.25, 0.5705, 0.25, 0.5705, 0.25, 0.6008, 0.25, 0.6008, 0.25, 0.5705, 0.25, 0.6028, 0.25, 0.6008, 0.25, 0.5705, 0.25, 0.6028, 0.25, 0.625, 0.25, 0.622, 0.25, 0.6008, 0.25, 0.625, 0.25, 0.625, 0.25, 0.625, 0.25, 0.625, 0.25, 0.625, 0.25, 0.6028, 0.25, 0.6008, 0.25, 0.625, 0.25, 0.8748, 0.5, 0.8748, 0.5, 0.8746, 0.5, 0.4295, 0.25, 0.375, 0.25, 0.375, 0.25, 0.4295, 0.25, 0.125, 0.5, 0.125, 0.5, 0.125, 0.5, 0.125, 0.5, 0.1251, 0.5, 0.125, 0.5, 0.125, 0.5, 0.125, 0.5, 0.125, 0.5, 0.125, 0.5, 0.125, 0.5, 0.125, 0.5, 0.4295, 0.25, 0.4295, 0.25, 0.375, 0.25, 0.375, 0.25, 0.4295, 0.25, 0.4295, 0.25, 0.375, 0.25, 0.375, 0.25, 0.125, 0.5, 0.125, 0.5, 0.125, 0.5, 0.5705, 0.25, 0.5705, 0.25, 0.625, 0.25, 0.625, 0.25, 0.5705, 0.25, 0.5705, 0.25, 0.6008, 0.25, 0.625, 0.25, 0.5705, 0.25, 0.6028, 0.25, 0.6008, 0.25, 0.5705, 0.25, 0.6028, 0.25, 0.8742, 0.5, 0.8746, 0.5, 0.6008, 0.25, 0.8735, 0.5, 0.8742, 0.5, 0.8746, 0.5, 0.8742, 0.5, 0.8742, 0.5, 0.875, 0.5, 0.875, 0.5, 0.8746, 0.5, 0.875, 0.5, 0.8748, 0.5, 0.8746, 0.5, 0.4295, 0.8356, 0.4295, 0.837, 0.4037, 0.8373, 0.4023, 0.8363, 0.4295, 0.837, 0.4295, 0.8384, 0.4037, 0.8381, 0.4037, 0.8373, 0.4295, 0.8398, 0.4028, 0.8391, 0.4037, 0.8381, 0.4295, 0.8384, 0.4028, 0.8391, 0.375, 0.8384, 0.375, 0.8377, 0.4037, 0.8381, 0.2873, 0.7497, 0.288, 0.75, 0.2873, 0.75, 0.2866, 0.75, 0.375, 0.837, 0.4023, 0.8363, 0.4037, 0.8373, 0.375, 0.8377, 0.4037, 0.8373, 0.4037, 0.8381, 0.375, 0.8377, 0.5705, 0.8398, 0.5705, 0.8384, 0.6008, 0.8382, 0.6028, 0.8391, 0.5705, 0.8384, 0.5705, 0.837, 0.6008, 0.8373, 0.6008, 0.8382, 0.5705, 0.8356, 0.6028, 0.8363, 0.6008, 0.8373, 0.5705, 0.837, 0.6028, 0.8363, 0.712, 0.7474, 0.7127, 0.75, 0.6008, 0.8373, 0.7127, 0.7449, 0.7134, 0.75, 0.7127, 0.75, 0.712, 0.7474, 0.625, 0.8384, 0.6028, 0.8391, 0.6008, 0.8382, 0.625, 0.8377, 0.6008, 0.8382, 0.6008, 0.8373, 0.625, 0.8377, 0.1271, 0.7427, 0.126, 0.7427, 0.1261, 0.7462, 0.1271, 0.7464, 0.126, 0.7427, 0.125, 0.7427, 0.125, 0.7462, 0.1261, 0.7462, 0.4295, 0.007268, 0.4295, 0.003639, 0.375, 0.003792, 0.375, 0.007268, 0.4295, 0.003639, 0.4295, 0.0, 0.375, 0.0, 0.375, 0.003792, 0.4295, 0.9979, 0.375, 0.9979, 0.375, 0.9989, 0.4295, 1.0, 0.1271, 0.75, 0.1271, 0.7464, 0.1261, 0.7462, 0.1261, 0.75, 0.1261, 0.7462, 0.125, 0.7462, 0.1261, 0.75, 0.5705, 0.9979, 0.5705, 1.0, 0.625, 0.9989, 0.625, 0.9979, 0.5705, 0.0, 0.5705, 0.003639, 0.625, 0.003792, 0.625, 0.0, 0.5705, 0.007268, 0.625, 0.007268, 0.625, 0.003792, 0.5705, 0.003639, 0.875, 0.7427, 0.874, 0.7427, 0.8739, 0.7462, 0.875, 0.7462, 0.8729, 0.7427, 0.8729, 0.7464, 0.8739, 0.7462, 0.874, 0.7427, 0.8729, 0.7464, 0.8729, 0.75, 0.8739, 0.75, 0.8739, 0.7462, 0.8739, 0.75, 0.875, 0.7462, 0.8739, 0.7462, 0.1251, 0.5, 0.125, 0.5, 0.125, 0.5, 0.125, 0.5, 0.125, 0.5, 0.125, 0.5, 0.125, 0.5, 0.125, 0.5, 0.4295, 0.25, 0.4295, 0.25, 0.375, 0.25, 0.375, 0.25, 0.4295, 0.25, 0.4295, 0.2476, 0.375, 0.2484, 0.375, 0.25, 0.4295, 0.2427, 0.375, 0.245, 0.375, 0.2484, 0.4295, 0.2476, 0.125, 0.5, 0.125, 0.5, 0.125, 0.5, 0.125, 0.5, 0.125, 0.5, 0.125, 0.5, 0.125, 0.5, 0.5705, 0.2427, 0.5705, 0.2476, 0.625, 0.2484, 0.625, 0.245, 0.5705, 0.2476, 0.5705, 0.25, 0.6008, 0.25, 0.625, 0.2484, 0.5705, 0.25, 0.6028, 0.25, 0.6008, 0.25, 0.5705, 0.25, 0.6028, 0.25, 0.8742, 0.4977, 0.8746, 0.5, 0.6008, 0.25, 0.8735, 0.5, 0.8742, 0.5023, 0.8746, 0.5, 0.8742, 0.4977, 0.8742, 0.5023, 0.875, 0.505, 0.875, 0.5016, 0.8746, 0.5, 0.875, 0.5016, 0.8748, 0.4984, 0.8746, 0.5, 0.375, 0.7427, 0.375, 0.7464, 0.375, 0.749, 0.375, 0.75, 0.375, 0.75, 0.375, 0.75, 0.625, 0.75, 0.625, 0.749, 0.625, 0.7464, 0.625, 0.7427, 0.625, 0.75, 0.625, 0.75, 0.4295, 0.9187, 0.4295, 0.9174, 0.375, 0.9171, 0.375, 0.9181, 0.4295, 0.9174, 0.4295, 0.916, 0.375, 0.9162, 0.375, 0.9171, 0.4295, 0.9146, 0.375, 0.9153, 0.375, 0.9162, 0.4295, 0.916, 0.2097, 0.75, 0.209, 0.7464, 0.2083, 0.7478, 0.2088, 0.75, 0.2083, 0.7427, 0.2077, 0.7463, 0.2083, 0.7478, 0.209, 0.7464, 0.2077, 0.7463, 0.2069, 0.75, 0.2079, 0.75, 0.2083, 0.7478, 0.2079, 0.75, 0.2088, 0.75, 0.2083, 0.7478, 0.4295, 0.8313, 0.375, 0.8319, 0.375, 0.8329, 0.4295, 0.8326, 0.2931, 0.75, 0.2923, 0.7498, 0.2917, 0.7499, 0.2921, 0.75, 0.2917, 0.7497, 0.291, 0.7498, 0.2917, 0.7499, 0.2923, 0.7498, 0.291, 0.7498, 0.2903, 0.75, 0.2912, 0.75, 0.2917, 0.7499, 0.4295, 0.8354, 0.4295, 0.834, 0.375, 0.8338, 0.375, 0.8347, 0.4295, 0.834, 0.4295, 0.8326, 0.375, 0.8329, 0.375, 0.8338, 0.2921, 0.75, 0.2917, 0.7499, 0.2912, 0.75, 0.5705, 0.8313, 0.5705, 0.8326, 0.625, 0.8329, 0.625, 0.8319, 0.5705, 0.8326, 0.5705, 0.834, 0.6008, 0.8338, 0.625, 0.8329, 0.5705, 0.8354, 0.6028, 0.8348, 0.6008, 0.8338, 0.5705, 0.834, 0.6028, 0.8348, 0.709, 0.7474, 0.7083, 0.7485, 0.6008, 0.8338, 0.7083, 0.7449, 0.7077, 0.7474, 0.7083, 0.7485, 0.709, 0.7474, 0.7077, 0.7474, 0.7069, 0.75, 0.7079, 0.75, 0.7083, 0.7485, 0.7079, 0.75, 0.7088, 0.7494, 0.7083, 0.7485, 0.5705, 0.9187, 0.625, 0.9181, 0.5963, 0.9171, 0.5705, 0.9174, 0.7931, 0.75, 0.7923, 0.7464, 0.7917, 0.7478, 0.7921, 0.7491, 0.7917, 0.7427, 0.791, 0.7463, 0.7917, 0.7478, 0.7923, 0.7464, 0.791, 0.7463, 0.7903, 0.75, 0.7912, 0.7491, 0.7917, 0.7478, 0.5705, 0.9146, 0.5705, 0.916, 0.5963, 0.9162, 0.625, 0.9153, 0.5705, 0.916, 0.5705, 0.9174, 0.5963, 0.9171, 0.5963, 0.9162, 0.7921, 0.7491, 0.7917, 0.7478, 0.7912, 0.7491, 0.573, 0.2525, 0.6047, 0.252, 0.6013, 0.2505, 0.5712, 0.2507, 0.6047, 0.252, 0.6262, 0.2512, 0.622, 0.25, 0.6013, 0.2505, 0.625, 0.25, 0.625, 0.25, 0.625, 0.25, 0.625, 0.25, 0.625, 0.25, 0.6028, 0.25, 0.6008, 0.25, 0.625, 0.25, 0.5705, 0.25, 0.5705, 0.25, 0.6008, 0.25, 0.6028, 0.25, 0.5705, 0.25, 0.5712, 0.2507, 0.6013, 0.2505, 0.6008, 0.25, 0.8748, 0.5, 0.8746, 0.5, 0.8748, 0.5, 0.4308, 0.2513, 0.43, 0.2505, 0.404, 0.2503, 0.403, 0.2507, 0.43, 0.2505, 0.4295, 0.25, 0.4037, 0.25, 0.404, 0.2503, 0.4295, 0.25, 0.4028, 0.25, 0.4037, 0.25, 0.4295, 0.25, 0.4028, 0.25, 0.375, 0.25, 0.3903, 0.25, 0.4037, 0.25, 0.3708, 0.2562, 0.3729, 0.2532, 0.3737, 0.2519, 0.375, 0.25, 0.3729, 0.2532, 0.403, 0.2507, 0.404, 0.2503, 0.3737, 0.2519, 0.125, 0.5, 0.125, 0.5, 0.125, 0.5, 0.4295, 0.25, 0.4295, 0.25, 0.375, 0.25, 0.375, 0.25, 0.4295, 0.25, 0.4295, 0.25, 0.375, 0.25, 0.375, 0.25, 0.4295, 0.25, 0.375, 0.25, 0.375, 0.25, 0.4295, 0.25, 0.125, 0.5, 0.125, 0.5, 0.125, 0.5, 0.125, 0.5, 0.1251, 0.5, 0.125, 0.5, 0.125, 0.5, 0.125, 0.5, 0.125, 0.5, 0.125, 0.5, 0.125, 0.5, 0.125, 0.5, 0.125, 0.5, 0.125, 0.5, 0.125, 0.5, 0.8735, 0.5, 0.8742, 0.5, 0.8746, 0.5, 0.8742, 0.5, 0.8742, 0.5, 0.875, 0.5, 0.875, 0.5, 0.8746, 0.5, 0.5705, 0.25, 0.5705, 0.25, 0.625, 0.25, 0.625, 0.25, 0.5705, 0.25, 0.5705, 0.25, 0.6008, 0.25, 0.625, 0.25, 0.5705, 0.25, 0.6028, 0.25, 0.6008, 0.25, 0.5705, 0.25, 0.6028, 0.25, 0.8742, 0.5, 0.8746, 0.5, 0.6008, 0.25, 0.8746, 0.5, 0.875, 0.5, 0.8748, 0.5, 0.4295, 0.25, 0.4295, 0.25, 0.4037, 0.25, 0.375, 0.25, 0.4295, 0.25, 0.4295, 0.25, 0.4037, 0.25, 0.4037, 0.25, 0.4295, 0.25, 0.375, 0.25, 0.4037, 0.25, 0.4295, 0.25, 0.125, 0.5, 0.126, 0.5, 0.1256, 0.5, 0.1252, 0.5, 0.1271, 0.5, 0.1261, 0.5, 0.1256, 0.5, 0.126, 0.5, 0.1261, 0.5, 0.125, 0.5, 0.1252, 0.5, 0.1256, 0.5, 0.125, 0.5, 0.125, 0.5, 0.125, 0.5, 0.625, 0.25, 0.625, 0.25, 0.625, 0.25, 0.625, 0.25, 0.625, 0.25, 0.6028, 0.25, 0.6008, 0.25, 0.625, 0.25, 0.5705, 0.25, 0.5705, 0.25, 0.6008, 0.25, 0.6028, 0.25, 0.5705, 0.25, 0.5705, 0.25, 0.6008, 0.25, 0.6008, 0.25, 0.5705, 0.25, 0.6028, 0.25, 0.6008, 0.25, 0.5705, 0.25, 0.6028, 0.25, 0.625, 0.25, 0.622, 0.25, 0.6008, 0.25, 0.8746, 0.5, 0.8748, 0.5, 0.8748, 0.5, 0.2873, 0.7427, 0.2866, 0.7463, 0.2873, 0.7478, 0.288, 0.7464, 0.2866, 0.7463, 0.2859, 0.75, 0.2869, 0.75, 0.2873, 0.7478, 0.4295, 0.8398, 0.4295, 0.8384, 0.375, 0.8381, 0.375, 0.8391, 0.4295, 0.8384, 0.4295, 0.837, 0.375, 0.8373, 0.375, 0.8381, 0.4295, 0.8356, 0.375, 0.8363, 0.375, 0.8373, 0.4295, 0.837, 0.2887, 0.75, 0.288, 0.7464, 0.2873, 0.7478, 0.2877, 0.75, 0.2873, 0.7478, 0.2869, 0.75, 0.2877, 0.75, 0.625, 0.8377, 0.625, 0.837, 0.625, 0.8377, 0.625, 0.8384, 0.625, 0.837, 0.6028, 0.8363, 0.6008, 0.8373, 0.625, 0.8377, 0.5705, 0.8356, 0.5705, 0.837, 0.6008, 0.8373, 0.6028, 0.8363, 0.5705, 0.837, 0.5705, 0.8384, 0.6008, 0.8382, 0.6008, 0.8373, 0.5705, 0.8398, 0.6028, 0.8391, 0.6008, 0.8382, 0.5705, 0.8384, 0.6028, 0.8391, 0.625, 0.8384, 0.622, 0.8377, 0.6008, 0.8382, 0.7127, 0.7485, 0.7123, 0.7494, 0.7132, 0.7494, 0.1271, 0.5, 0.1271, 0.7427, 0.126, 0.7427, 0.1261, 0.5023, 0.1261, 0.5023, 0.126, 0.7427, 0.125, 0.7427, 0.125, 0.505, 0.375, 0.245, 0.375, 0.007268, 0.4295, 0.007268, 0.4295, 0.2427, 0.4295, 0.9979, 0.5705, 0.9979, 0.5705, 0.999, 0.4295, 0.999, 0.4295, 0.999, 0.5705, 0.999, 0.5705, 1.0, 0.4295, 1.0, 0.4295, 0.0, 0.5705, 0.0, 0.5705, 0.007268, 0.4295, 0.007268, 0.8729, 0.7427, 0.8735, 0.5, 0.8742, 0.5023, 0.874, 0.7427, 0.874, 0.7427, 0.8742, 0.5023, 0.875, 0.505, 0.875, 0.7427, 0.625, 0.007268, 0.625, 0.245, 0.5705, 0.2427, 0.5705, 0.007268, 0.5705, 0.25, 0.4295, 0.25, 0.4295, 0.25, 0.5705, 0.25, 0.5705, 0.25, 0.4295, 0.25, 0.4295, 0.2476, 0.5705, 0.2476, 0.5705, 0.2476, 0.4295, 0.2476, 0.4295, 0.2427, 0.5705, 0.2427, 0.5705, 0.7521, 0.4295, 0.7521, 0.4113, 0.7514, 0.5887, 0.7514, 0.5887, 0.7514, 0.4113, 0.7514, 0.3932, 0.75, 0.6068, 0.75, 0.6068, 0.75, 0.3932, 0.75, 0.375, 0.75, 0.625, 0.75, 0.2917, 0.7427, 0.375, 0.75, 0.3743, 0.75, 0.2923, 0.75, 0.375, 0.8327, 0.375, 0.7507, 0.4113, 0.7514, 0.4023, 0.8319, 0.4023, 0.8319, 0.4113, 0.7514, 0.4295, 0.7521, 0.4295, 0.8313, 0.7917, 0.7427, 0.8729, 0.7427, 0.8729, 0.75, 0.7923, 0.75, 0.625, 0.9173, 0.625, 0.9979, 0.5977, 0.9979, 0.5977, 0.9181, 0.5977, 0.9181, 0.5977, 0.9979, 0.5705, 0.9979, 0.5705, 0.9187, 0.1271, 0.7427, 0.2083, 0.7427, 0.2077, 0.75, 0.1271, 0.75, 0.375, 0.9979, 0.375, 0.9173, 0.4028, 0.9181, 0.4023, 0.9979, 0.4023, 0.9979, 0.4028, 0.9181, 0.4295, 0.9187, 0.4295, 0.9979, 0.2873, 0.7497, 0.2917, 0.7497, 0.291, 0.75, 0.288, 0.75, 0.375, 0.837, 0.375, 0.834, 0.4028, 0.8347, 0.4023, 0.8363, 0.4023, 0.8363, 0.4028, 0.8347, 0.4295, 0.8354, 0.4295, 0.8356, 0.625, 0.75, 0.7083, 0.7449, 0.7077, 0.75, 0.6257, 0.75, 0.625, 0.7507, 0.625, 0.8327, 0.6028, 0.8319, 0.5887, 0.7514, 0.5887, 0.7514, 0.6028, 0.8319, 0.5705, 0.8313, 0.5705, 0.7521, 0.7127, 0.7449, 0.7917, 0.7427, 0.791, 0.75, 0.7134, 0.75, 0.625, 0.8384, 0.625, 0.916, 0.5972, 0.9153, 0.6028, 0.8391, 0.6028, 0.8391, 0.5972, 0.9153, 0.5705, 0.9146, 0.5705, 0.8398, 0.5705, 0.8354, 0.4295, 0.8354, 0.4295, 0.834, 0.5705, 0.834, 0.5705, 0.834, 0.4295, 0.834, 0.4295, 0.8326, 0.5705, 0.8326, 0.5705, 0.8326, 0.4295, 0.8326, 0.4295, 0.8313, 0.5705, 0.8313, 0.5705, 0.9187, 0.4295, 0.9187, 0.4295, 0.9174, 0.5705, 0.9174, 0.5705, 0.9174, 0.4295, 0.9174, 0.4295, 0.916, 0.5705, 0.916, 0.5705, 0.916, 0.4295, 0.916, 0.4295, 0.9146, 0.5705, 0.9146, 0.7636, 0.4431, 0.4826, 0.3032, 0.4839, 0.3045, 0.7661, 0.4455, 0.5705, 0.25, 0.4295, 0.25, 0.4295, 0.25, 0.5705, 0.25, 0.5705, 0.25, 0.4295, 0.25, 0.4295, 0.25, 0.5705, 0.25, 0.4295, 0.25, 0.4295, 0.25, 0.375, 0.25, 0.375, 0.25, 0.125, 0.5, 0.125, 0.5, 0.125, 0.5, 0.125, 0.5, 0.125, 0.5, 0.125, 0.5, 0.1251, 0.5, 0.1251, 0.5, 0.625, 0.25, 0.625, 0.25, 0.625, 0.25, 0.625, 0.25, 0.625, 0.25, 0.625, 0.25, 0.6028, 0.25, 0.6028, 0.25, 0.6028, 0.25, 0.6028, 0.25, 0.5705, 0.25, 0.5705, 0.25, 0.4295, 0.25, 0.4295, 0.25, 0.375, 0.25, 0.375, 0.25, 0.125, 0.5, 0.125, 0.5, 0.1261, 0.5, 0.126, 0.5, 0.126, 0.5, 0.1261, 0.5, 0.1271, 0.5, 0.1271, 0.5, 0.8735, 0.5, 0.8735, 0.5, 0.8742, 0.5, 0.8742, 0.5, 0.8742, 0.5, 0.8742, 0.5, 0.875, 0.5, 0.875, 0.5, 0.625, 0.25, 0.625, 0.25, 0.5705, 0.25, 0.5705, 0.25, 0.5705, 0.25, 0.4295, 0.25, 0.4295, 0.25, 0.5705, 0.25, 0.5705, 0.25, 0.4295, 0.25, 0.4295, 0.25, 0.5705, 0.25, 0.5705, 0.25, 0.4295, 0.25, 0.4295, 0.25, 0.5705, 0.25, 0.4295, 0.25, 0.4295, 0.25, 0.375, 0.25, 0.375, 0.25, 0.125, 0.5, 0.125, 0.5, 0.125, 0.5, 0.125, 0.5, 0.125, 0.5, 0.125, 0.5, 0.1251, 0.5, 0.1251, 0.5, 0.625, 0.25, 0.625, 0.25, 0.625, 0.25, 0.625, 0.25, 0.625, 0.25, 0.625, 0.25, 0.6028, 0.25, 0.6028, 0.25, 0.6028, 0.25, 0.6028, 0.25, 0.5705, 0.25, 0.5705, 0.25, 0.5705, 0.25, 0.4295, 0.25, 0.4295, 0.25, 0.5705, 0.25, 0.5705, 0.25, 0.4295, 0.25, 0.4295, 0.25, 0.5705, 0.25, 0.5705, 0.25, 0.4295, 0.25, 0.4295, 0.25, 0.5705, 0.25, 0.2083, 0.7427, 0.2873, 0.7427, 0.2866, 0.75, 0.209, 0.75, 0.375, 0.916, 0.375, 0.8384, 0.4028, 0.8391, 0.4023, 0.9153, 0.4023, 0.9153, 0.4028, 0.8391, 0.4295, 0.8398, 0.4295, 0.9146, 0.625, 0.8333, 0.625, 0.8377, 0.625, 0.837, 0.625, 0.834, 0.625, 0.834, 0.625, 0.837, 0.6028, 0.8363, 0.6028, 0.8348, 0.6028, 0.8348, 0.6028, 0.8363, 0.5705, 0.8356, 0.5705, 0.8354, 0.5705, 0.8398, 0.4295, 0.8398, 0.4295, 0.8384, 0.5705, 0.8384, 0.5705, 0.8384, 0.4295, 0.8384, 0.4295, 0.837, 0.5705, 0.837, 0.5705, 0.837, 0.4295, 0.837, 0.4295, 0.8356, 0.5705, 0.8356, 0.4295, 0.2427, 0.4295, 0.007268, 0.375, 0.007268, 0.375, 0.245, 0.125, 0.505, 0.125, 0.7427, 0.126, 0.7427, 0.126, 0.5023, 0.126, 0.5023, 0.126, 0.7427, 0.1271, 0.7427, 0.1271, 0.5, 0.4295, 0.007268, 0.5705, 0.007268, 0.5705, 0.003639, 0.4295, 0.003639, 0.4295, 0.003639, 0.5705, 0.003639, 0.5705, 0.0, 0.4295, 0.0, 0.4295, 1.0, 0.5705, 1.0, 0.5705, 0.9979, 0.4295, 0.9979, 0.5705, 0.007268, 0.5705, 0.2427, 0.625, 0.245, 0.625, 0.007268, 0.875, 0.7427, 0.875, 0.505, 0.8742, 0.5023, 0.874, 0.7427, 0.874, 0.7427, 0.8742, 0.5023, 0.8735, 0.5, 0.8729, 0.7427, 0.5705, 0.2427, 0.4295, 0.2427, 0.4295, 0.2476, 0.5705, 0.2476, 0.5705, 0.2476, 0.4295, 0.2476, 0.4295, 0.25, 0.5705, 0.25, 0.5705, 0.25, 0.4295, 0.25, 0.4295, 0.25, 0.5705, 0.25, 0.4295, 0.8313, 0.4295, 0.75, 0.375, 0.75, 0.375, 0.8319, 0.2931, 0.75, 0.375, 0.75, 0.375, 0.7464, 0.2923, 0.7464, 0.2923, 0.7464, 0.375, 0.7464, 0.375, 0.7427, 0.2917, 0.7427, 0.5705, 0.9187, 0.5705, 0.9979, 0.625, 0.9979, 0.625, 0.9181, 0.7931, 0.75, 0.8729, 0.75, 0.8729, 0.7464, 0.7923, 0.7464, 0.7923, 0.7464, 0.8729, 0.7464, 0.8729, 0.7427, 0.7917, 0.7427, 0.4295, 0.9979, 0.4295, 0.9187, 0.375, 0.9181, 0.375, 0.9979, 0.1271, 0.75, 0.2069, 0.75, 0.2077, 0.7463, 0.1271, 0.7464, 0.1271, 0.7464, 0.2077, 0.7463, 0.2083, 0.7427, 0.1271, 0.7427, 0.4295, 0.8356, 0.4295, 0.8354, 0.375, 0.8347, 0.375, 0.8363, 0.2887, 0.75, 0.2903, 0.75, 0.291, 0.7498, 0.288, 0.7498, 0.288, 0.7498, 0.291, 0.7498, 0.2917, 0.7497, 0.2873, 0.7497, 0.5705, 0.75, 0.5705, 0.8313, 0.625, 0.8319, 0.625, 0.75, 0.625, 0.75, 0.7069, 0.75, 0.7077, 0.7474, 0.625, 0.7464, 0.625, 0.7464, 0.7077, 0.7474, 0.7083, 0.7449, 0.625, 0.7427, 0.5705, 0.8398, 0.5705, 0.9146, 0.625, 0.9153, 0.625, 0.8391, 0.7141, 0.75, 0.7903, 0.75, 0.791, 0.7463, 0.7134, 0.7474, 0.7134, 0.7474, 0.791, 0.7463, 0.7917, 0.7427, 0.7127, 0.7449, 0.5705, 0.8313, 0.4295, 0.8313, 0.4295, 0.8326, 0.5705, 0.8326, 0.5705, 0.8326, 0.4295, 0.8326, 0.4295, 0.834, 0.5705, 0.834, 0.5705, 0.834, 0.4295, 0.834, 0.4295, 0.8354, 0.5705, 0.8354, 0.5705, 0.9146, 0.4295, 0.9146, 0.4295, 0.916, 0.5705, 0.916, 0.5705, 0.916, 0.4295, 0.916, 0.4295, 0.9174, 0.5705, 0.9174, 0.5705, 0.9174, 0.4295, 0.9174, 0.4295, 0.9187, 0.5705, 0.9187, 0.5705, 0.25, 0.4295, 0.25, 0.4295, 0.25, 0.5705, 0.25, 0.5705, 0.25, 0.4295, 0.25, 0.43, 0.2505, 0.5712, 0.2507, 0.5712, 0.2507, 0.43, 0.2505, 0.4308, 0.2513, 0.573, 0.2525, 0.1251, 0.5, 0.1251, 0.5, 0.125, 0.5, 0.125, 0.5, 0.125, 0.5, 0.125, 0.5, 0.125, 0.5, 0.125, 0.5, 0.375, 0.25, 0.375, 0.25, 0.4295, 0.25, 0.4295, 0.25, 0.5705, 0.25, 0.5705, 0.25, 0.6028, 0.25, 0.6028, 0.25, 0.6028, 0.25, 0.6028, 0.25, 0.625, 0.25, 0.625, 0.25, 0.625, 0.25, 0.625, 0.25, 0.625, 0.25, 0.625, 0.25, 0.1271, 0.5, 0.1271, 0.5, 0.126, 0.5, 0.1261, 0.5, 0.1261, 0.5, 0.126, 0.5, 0.125, 0.5, 0.125, 0.5, 0.375, 0.25, 0.375, 0.25, 0.4295, 0.25, 0.4295, 0.25, 0.5705, 0.25, 0.5705, 0.25, 0.625, 0.25, 0.625, 0.25, 0.875, 0.5, 0.875, 0.5, 0.8742, 0.5, 0.8742, 0.5, 0.8742, 0.5, 0.8742, 0.5, 0.8735, 0.5, 0.8735, 0.5, 0.5705, 0.25, 0.4295, 0.25, 0.4295, 0.25, 0.5705, 0.25, 0.5705, 0.25, 0.4295, 0.25, 0.4295, 0.25, 0.5705, 0.25, 0.5705, 0.25, 0.4295, 0.25, 0.4295, 0.25, 0.5705, 0.25, 0.1251, 0.5, 0.1251, 0.5, 0.125, 0.5, 0.125, 0.5, 0.125, 0.5, 0.125, 0.5, 0.125, 0.5, 0.125, 0.5, 0.375, 0.25, 0.375, 0.25, 0.4295, 0.25, 0.4295, 0.25, 0.5705, 0.25, 0.5705, 0.25, 0.6028, 0.25, 0.6028, 0.25, 0.6028, 0.25, 0.6028, 0.25, 0.625, 0.25, 0.625, 0.25, 0.625, 0.25, 0.625, 0.25, 0.625, 0.25, 0.625, 0.25, 0.5705, 0.25, 0.4295, 0.25, 0.4295, 0.25, 0.5705, 0.25, 0.5705, 0.25, 0.4295, 0.25, 0.4295, 0.25, 0.5705, 0.25, 0.5705, 0.25, 0.4295, 0.25, 0.4295, 0.25, 0.5705, 0.25, 0.4295, 0.9146, 0.4295, 0.8398, 0.375, 0.8391, 0.375, 0.9153, 0.2097, 0.75, 0.2859, 0.75, 0.2866, 0.7463, 0.209, 0.7464, 0.209, 0.7464, 0.2866, 0.7463, 0.2873, 0.7427, 0.2083, 0.7427, 0.5705, 0.8354, 0.5705, 0.8356, 0.6028, 0.8363, 0.6028, 0.8348, 0.6028, 0.8348, 0.6028, 0.8363, 0.625, 0.837, 0.625, 0.834, 0.625, 0.834, 0.625, 0.837, 0.625, 0.8377, 0.625, 0.8333, 0.5705, 0.8356, 0.4295, 0.8356, 0.4295, 0.837, 0.5705, 0.837, 0.5705, 0.837, 0.4295, 0.837, 0.4295, 0.8384, 0.5705, 0.8384, 0.5705, 0.8384, 0.4295, 0.8384, 0.4295, 0.8398, 0.5705, 0.8398, 0.8735, 0.5, 0.8735, 0.5, 0.8742, 0.5, 0.8742, 0.5, 0.8742, 0.5, 0.8742, 0.5, 0.875, 0.5, 0.875, 0.5, 0.8724, 0.4974, 0.6276, 0.2526, 0.573, 0.2525, 0.7636, 0.4431, 0.4826, 0.3032, 0.4308, 0.2513, 0.403, 0.2507, 0.4299, 0.2771, 0.4299, 0.2771, 0.403, 0.2507, 0.3729, 0.2532, 0.3729, 0.2531, 0.3729, 0.2531, 0.3729, 0.2532, 0.3708, 0.2562, 0.3708, 0.2562, 0.1271, 0.5, 0.2083, 0.5, 0.2083, 0.7427, 0.1271, 0.7427])
me_cube_002.update()

# ---- objects
ob_light = bpy.data.objects.new('Light', light_light)
ob_camera = bpy.data.objects.new('Camera', cam_camera)
ob_cube = bpy.data.objects.new('Cube', me_cube_002)

# ---- transforms, parenting, visibility, modifiers, constraints
ob_light.location = (4.076, 1.005, 5.904)
ob_light.rotation_euler = (0.6503, 0.05522, 1.866)
ob_light.lock_rotations_4d = False
ob_light.empty_display_type = 'ARROWS'
ob_light.color = (0.0, 0.0, 0.0, 0.0)
ob_light.lineart.crease_threshold = 0.0
ob_camera.location = (7.359, -6.926, 4.958)
ob_camera.rotation_euler = (1.109, 0.0, 0.8149)
ob_camera.lock_rotations_4d = False
ob_camera.empty_display_type = 'ARROWS'
ob_camera.color = (0.0, 0.0, 0.0, 0.0)
ob_camera.display_type = 'WIRE'
ob_camera.lineart.crease_threshold = 0.0
ob_cube.location = (0.0, 0.0, 0.0)

# ---- collection membership
col_collection.objects.link(ob_light)
col_collection.objects.link(ob_camera)
col_collection.objects.link(ob_cube)

# ---- scene / render settings (as saved in the file)
scene.camera = ob_camera
scene.frame_start = 1; scene.frame_end = 250; scene.frame_set(1)
scene.render.engine = 'BLENDER_EEVEE_NEXT'
bpy.context.view_layer.update()
